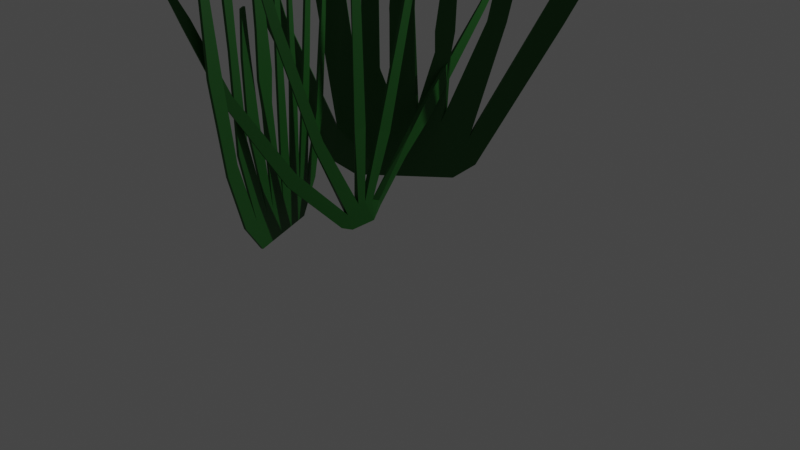 # Source: SeaWeed2.blend  (saved by Blender 2.83.19; exported with 4.5.12 LTS)
import bpy
from mathutils import Matrix  # noqa: F401  (used for matrix-valued properties, if any)

bpy.ops.wm.read_factory_settings(use_empty=True)
scene = bpy.context.scene
scene.name = 'Scene'

# ---- collections
col_collection = bpy.data.collections.new('Collection'); scene.collection.children.link(col_collection)

# ---- materials (node trees are filled in below, after node groups)
mat_seaweed = bpy.data.materials.new('Seaweed')
mat_seaweed.use_transparent_shadow = False

# ---- material node trees
mat_seaweed.use_nodes = True; mat_seaweed.node_tree.nodes.clear()
_N = mat_seaweed.node_tree.nodes; _L = mat_seaweed.node_tree.links
n0 = _N.new('ShaderNodeOutputMaterial'); n0.name = 'Material Output'; n0.location = (300, 300)
n1 = _N.new('ShaderNodeBsdfPrincipled'); n1.name = 'Principled BSDF'; n1.location = (10, 300)
n1.distribution = 'GGX'
n1.subsurface_method = 'BURLEY'
n1.inputs[0].default_value = (0.01093, 0.1149, 0.01196, 1.0)
n1.inputs[3].default_value = 1.45
n1.inputs[27].default_value = (0.0, 0.0, 0.0, 1.0)
n1.inputs[28].default_value = 1.0
_L.new(n1.outputs[0], n0.inputs[0])
n0.is_active_output = True

# ---- world
world_world = bpy.data.worlds.new('World'); scene.world = world_world
world_world.use_nodes = True; world_world.node_tree.nodes.clear()
_N = world_world.node_tree.nodes; _L = world_world.node_tree.links
n0 = _N.new('ShaderNodeOutputWorld'); n0.name = 'World Output'; n0.location = (300, 300)
n1 = _N.new('ShaderNodeBackground'); n1.name = 'Background'; n1.location = (10, 300)
n1.inputs[0].default_value = (0.05088, 0.05088, 0.05088, 1.0)
_L.new(n1.outputs[0], n0.inputs[0])
n0.is_active_output = True
world_world.color = (0.05088, 0.05088, 0.05088)
world_world.use_sun_shadow = False
world_world.sun_shadow_jitter_overblur = 0.0

# ---- cameras
cam_camera = bpy.data.cameras.new('Camera')
cam_camera.clip_end = 100.0
cam_camera.ortho_scale = 7.314

# ---- lights
light_light = bpy.data.lights.new('Light', 'POINT')
light_light.transmission_factor = 0.0
light_light.energy = 1000.0
light_light.shadow_soft_size = 0.1
light_light.shadow_maximum_resolution = 0.006
light_light.use_absolute_resolution = True

# ---- meshes
me_plane = bpy.data.meshes.new('Plane')
me_plane.from_pydata([(-0.02262, -0.1097, 1.857), (-0.02262, -0.07643, 1.858), (-0.01501, -0.07643, 1.858), (-0.01501, 1.738, 1.191), (-0.01501, 1.714, 1.207), (-0.02262, 1.714, 1.207), (-0.02262, -1.006, 1.511), (-0.02262, -0.9751, 1.52), (-0.01501, -0.9751, 1.52), (-0.01501, 0.7955, 1.628), (-0.01501, 0.7648, 1.635), (-0.02262, 0.7648, 1.635), (-0.02262, -1.543, 1.246), (-0.02262, -1.515, 1.258), (-0.01501, -1.515, 1.258), (-0.02784, -1.146, 0.7115), (-0.02784, -1.082, 0.7427), (-0.009892, -1.082, 0.7426), (-0.01097, -1.403, 1.053), (-0.02467, -0.1035, 1.578), (-0.01296, -0.05223, 1.58), (-0.01501, -0.1097, 1.857), (-0.02467, -0.05223, 1.58), (-0.03048, -0.6729, 0.2778), (-0.009892, -1.146, 0.7115), (-0.03048, -0.5981, 0.3251), (-0.007109, -0.5979, 0.3249), (0.02939, -0.119, -0.02791), (-0.03988, -0.1132, -0.0255), (0.02763, -0.2227, 0.001026), (-0.04164, -0.2169, 0.00344), (-0.007109, -0.6727, 0.2777), (-0.02784, -0.05886, 1.084), (-0.009892, 0.01968, 1.086), (-0.01296, -0.1035, 1.578), (-0.02784, 0.01968, 1.086), (-0.01059, 1.283, 0.8107), (-0.02262, 1.738, 1.191), (-0.01059, 1.231, 0.8449), (-0.02714, 1.231, 0.8449), (-0.007377, 0.6491, 0.4479), (-0.04956, 0.6103, 0.4217), (-0.008869, 0.6978, 0.3702), (-0.009492, 0.4977, 0.328), (-0.02714, 1.288, 0.8139), (-0.03988, 0.101, -0.02044), (-0.02395, 0.2018, 0.02597), (-0.0409, 0.5913, 0.2998), (0.009436, 0.1617, 0.06054), (-0.02872, 0.04077, 0.4316), (-0.008869, 0.05003, 0.4316), (-0.02872, -0.04617, 0.4311), (-0.009892, -0.05886, 1.084), (-0.02666, -0.8951, 1.295), (-0.02666, -0.8313, 1.312), (-0.01097, -0.8313, 1.312), (-0.01501, -1.006, 1.511), (-0.02784, -0.6794, 0.9941), (-0.009892, -0.6794, 0.9942), (-0.02784, -0.7525, 0.9747), (-0.01097, -0.8951, 1.295), (-0.009892, -0.7525, 0.9747), (-0.02872, -0.3483, 0.4312), (-0.008869, -0.3482, 0.4311), (-0.02872, -0.4274, 0.4068), (0.02939, -0.1595, 0.05304), (-0.008869, -0.4273, 0.4067), (-0.03988, -0.1538, 0.05545), (-0.03988, -0.05143, 0.09039), (0.02939, -0.0572, 0.08798), (-0.008869, -0.05542, 0.431), (-0.02262, 0.7964, 1.627), (-0.01031, 0.6171, 1.375), (-0.02732, 0.5296, 1.189), (-0.009892, 0.4822, 0.859), (-0.009892, 0.4071, 0.8748), (-0.02732, 0.595, 1.174), (-0.006041, 0.2889, 0.3702), (-0.03155, 0.1825, 0.3934), (-0.006041, 0.1826, 0.3934), (-0.03155, 0.2889, 0.3702), (0.02377, 0.08667, 0.07472), (0.02939, 0.008799, 0.08706), (-0.03988, 0.1232, 0.06472), (-0.03988, 0.01456, 0.08947), (-0.02666, -1.403, 1.053), (-0.02666, -1.344, 1.077), (-0.01097, -1.344, 1.077), (-0.01501, -1.543, 1.246), (0.02939, 0.09524, -0.02285)], [], [(45, 89, 27, 28), (22, 19, 0), (2, 22, 1), (25, 23, 15), (17, 24, 26), (67, 30, 23), (26, 31, 65), (35, 32, 19), (20, 35, 22), (38, 36, 3), (5, 37, 39), (39, 44, 41), (38, 42, 36), (43, 48, 42), (33, 70, 50), (35, 51, 32), (55, 61, 58), (54, 59, 53), (64, 66, 61), (58, 61, 63), (57, 64, 59), (67, 65, 66), (63, 66, 69), (13, 12, 88, 14), (11, 76, 73), (72, 74, 9), (75, 77, 74), (73, 80, 78), (78, 79, 75), (78, 82, 79), (78, 83, 84), (2, 20, 22), (1, 22, 0), (26, 24, 31), (16, 25, 15), (65, 31, 29), (25, 67, 23), (20, 33, 35), (22, 35, 19), (39, 37, 44), (4, 38, 3), (38, 40, 42), (44, 36, 42), (47, 41, 44), (40, 41, 43), (46, 45, 83), (35, 49, 51), (33, 52, 70), (54, 57, 59), (55, 60, 61), (63, 61, 66), (57, 62, 64), (59, 64, 61), (69, 66, 65), (64, 67, 66), (71, 9, 76), (11, 71, 76), (10, 72, 9), (72, 75, 74), (73, 76, 80), (73, 78, 75), (75, 79, 77), (78, 80, 83), (78, 84, 82), (10, 9, 71, 11), (4, 3, 37, 5), (0, 21, 2, 1), (6, 56, 8, 7), (27, 69, 65), (85, 15, 24, 18), (86, 16, 15, 85), (17, 16, 86, 87), (87, 18, 24, 17), (0, 19, 34, 21), (2, 21, 34, 20), (23, 31, 24, 15), (26, 25, 16, 17), (30, 28, 27, 29), (30, 29, 31, 23), (65, 67, 25, 26), (19, 32, 52, 34), (20, 34, 52, 33), (3, 36, 44, 37), (39, 38, 4, 5), (39, 41, 40, 38), (47, 44, 42), (33, 50, 49, 35), (27, 89, 82, 69), (51, 70, 52, 32), (53, 60, 56, 6), (7, 54, 53, 6), (8, 55, 54, 7), (8, 56, 60, 55), (55, 58, 57, 54), (53, 59, 61, 60), (63, 62, 57, 58), (29, 27, 65), (62, 68, 67, 64), (69, 68, 62, 63), (89, 81, 82), (68, 69, 70, 51), (84, 68, 51, 49), (50, 82, 84, 49), (70, 69, 82, 50), (11, 73, 72, 10), (74, 77, 80, 76), (76, 9, 74), (75, 72, 73), (77, 81, 83, 80), (79, 82, 81, 77), (45, 46, 89), (12, 85, 18, 88), (13, 86, 85, 12), (87, 86, 13, 14), (14, 88, 18, 87), (28, 30, 67), (83, 45, 28, 67, 68, 84), (89, 81, 48), (47, 46, 83), (41, 47, 83), (48, 46, 47, 42), (83, 48, 81), (43, 83, 41), (48, 83, 43), (40, 43, 42), (89, 48, 46)])
me_plane.materials.append(mat_seaweed)
me_plane.use_remesh_fix_poles = True
me_plane.use_remesh_preserve_attributes = False
me_plane.use_mirror_vertex_groups = False
me_plane.update()
me_plane_005 = bpy.data.meshes.new('Plane.005')
me_plane_005.from_pydata([(-0.1485, -0.5378, -1.337e-07), (-0.0005585, -0.3347, 1.449e-07), (-0.1485, 0.4753, -1.337e-07), (-0.0005585, 0.277, 1.449e-07), (-0.1485, 0.3513, -1.337e-07), (-0.1485, 0.2273, -1.337e-07), (-0.1485, 0.1033, -1.337e-07), (-0.1485, -0.02076, -1.337e-07), (-0.1485, -0.1682, -1.337e-07), (-0.1485, -0.2454, -1.337e-07), (-0.1485, -0.3928, -1.337e-07), (-0.0005585, -0.2761, 1.449e-07), (-0.0005585, -0.1971, 1.449e-07), (-0.0005585, -0.1181, 1.449e-07), (-0.0005585, -0.03907, 1.449e-07), (-0.0005585, 0.03994, 1.449e-07), (-0.0005585, 0.119, 1.449e-07), (-0.0005585, 0.198, 1.449e-07), (-0.4206, -0.7093, -1.131e-07), (-0.449, -0.5878, -1.11e-07), (-2.025, -0.9529, 7.995e-09), (-2.031, -0.8938, 8.449e-09), (-2.284, -0.9898, 2.754e-08), (-2.288, -0.9505, 2.784e-08), (-0.8614, -0.7025, -7.984e-08), (-0.847, -0.8443, -8.093e-08), (-1.179, -0.7773, -5.587e-08), (-1.17, -0.8676, -5.657e-08), (-1.779, -0.8313, -1.054e-08), (-1.769, -0.9342, -1.133e-08), (-1.565, -0.9016, -2.669e-08), (-1.574, -0.8194, -2.606e-08), (-0.5226, -0.4507, -1.054e-07), (-0.4796, -0.5612, -1.087e-07), (-1.352, -0.5362, -4.278e-08), (-1.347, -0.6434, -4.316e-08), (-1.817, -0.5888, -7.667e-09), (-1.812, -0.6437, -8.089e-09), (-2.036, -0.6027, 8.862e-09), (-2.033, -0.6388, 8.585e-09), (-1.483, -0.5724, -3.291e-08), (-1.489, -0.6335, -3.248e-08), (-0.9242, -0.5007, -7.509e-08), (-0.9157, -0.5847, -7.574e-08), (-0.5797, -0.285, -1.011e-07), (-0.5655, -0.4246, -1.022e-07), (-0.8774, -0.3439, -7.862e-08), (-0.8678, -0.4386, -7.935e-08), (-1.059, -0.3704, -6.489e-08), (-1.055, -0.414, -6.522e-08), (-0.6162, -0.1024, -9.835e-08), (-0.6045, -0.2165, -9.923e-08), (-0.7554, -0.08028, -8.784e-08), (-0.7377, -0.2545, -8.918e-08), (-0.9601, -0.1171, -7.238e-08), (-0.9468, -0.2479, -7.339e-08), (-1.773, -0.2069, -1.103e-08), (-1.763, -0.3001, -1.174e-08), (-2.164, -0.2822, 1.852e-08), (-2.159, -0.3287, 1.816e-08), (-2.281, -0.3064, 2.733e-08), (-2.277, -0.3403, 2.707e-08), (-0.4566, 0.6332, -1.104e-07), (-0.4566, 0.5331, -1.104e-07), (-0.8476, 0.7182, -8.088e-08), (-0.8476, 0.6495, -8.088e-08), (-1.28, 0.8125, -4.822e-08), (-1.28, 0.7685, -4.822e-08), (-1.381, 0.8227, -4.062e-08), (-1.381, 0.7939, -4.062e-08), (-0.7172, 0.4577, -9.072e-08), (-0.7172, 0.3688, -9.072e-08), (-1.369, 0.5672, -4.151e-08), (-1.369, 0.5081, -4.151e-08), (-1.452, 0.5978, -3.525e-08), (-1.452, 0.513, -3.525e-08), (-1.647, 0.6169, -2.049e-08), (-1.647, 0.5651, -2.049e-08), (-1.813, 0.6465, -7.966e-09), (-1.813, 0.5947, -7.966e-09), (-0.7232, 0.07515, -9.027e-08), (-0.7232, -0.0113, -9.027e-08), (-1.108, 0.07196, -6.12e-08), (-1.108, 0.003737, -6.12e-08), (-1.422, 0.07812, -3.749e-08), (-1.422, 0.03312, -3.749e-08), (-0.6284, 0.2533, -9.743e-08), (-0.6284, 0.1622, -9.743e-08), (-1.073, 0.2365, -6.388e-08), (-1.073, 0.1909, -6.388e-08), (-1.191, 0.2402, -5.493e-08), (-1.191, 0.1991, -5.493e-08), (-0.1485, -0.5378, 0.02188), (-0.0005585, -0.3347, 0.02188), (-0.1485, 0.4753, 0.02188), (-0.0005585, 0.277, 0.02188), (-0.1485, 0.3513, 0.02188), (-0.1485, 0.2273, 0.02188), (-0.1485, 0.1033, 0.02188), (-0.1485, -0.02076, 0.02188), (-0.1485, -0.1682, 0.02188), (-0.1485, -0.2454, 0.02188), (-0.1485, -0.3928, 0.02188), (-0.0005585, -0.2761, 0.02188), (-0.0005585, -0.1971, 0.02188), (-0.0005585, -0.1181, 0.02188), (-0.0005585, -0.03907, 0.02188), (-0.0005585, 0.03994, 0.02188), (-0.0005585, 0.119, 0.02188), (-0.0005585, 0.198, 0.02188), (-0.4206, -0.7093, 0.02188), (-0.449, -0.5878, 0.02188), (-2.025, -0.9529, 0.02188), (-2.031, -0.8938, 0.02188), (-2.284, -0.9898, 0.02188), (-2.288, -0.9505, 0.02188), (-0.8614, -0.7025, 0.02188), (-0.847, -0.8443, 0.02188), (-1.179, -0.7773, 0.02188), (-1.17, -0.8676, 0.02188), (-1.779, -0.8313, 0.02188), (-1.769, -0.9342, 0.02188), (-1.565, -0.9016, 0.02188), (-1.574, -0.8194, 0.02188), (-0.5226, -0.4507, 0.02188), (-0.4796, -0.5612, 0.02188), (-1.352, -0.5362, 0.02188), (-1.347, -0.6434, 0.02188), (-1.817, -0.5888, 0.02188), (-1.812, -0.6437, 0.02188), (-2.036, -0.6027, 0.02188), (-2.033, -0.6388, 0.02188), (-1.483, -0.5724, 0.02188), (-1.489, -0.6335, 0.02188), (-0.9242, -0.5007, 0.02188), (-0.9157, -0.5847, 0.02188), (-0.5797, -0.285, 0.02188), (-0.5655, -0.4246, 0.02188), (-0.8774, -0.3439, 0.02188), (-0.8678, -0.4386, 0.02188), (-1.059, -0.3704, 0.02188), (-1.055, -0.414, 0.02188), (-0.6162, -0.1024, 0.02188), (-0.6045, -0.2165, 0.02188), (-0.7554, -0.08028, 0.02188), (-0.7377, -0.2545, 0.02188), (-0.9601, -0.1171, 0.02188), (-0.9468, -0.2479, 0.02188), (-1.773, -0.2069, 0.02188), (-1.763, -0.3001, 0.02188), (-2.164, -0.2822, 0.02188), (-2.159, -0.3287, 0.02188), (-2.281, -0.3064, 0.02188), (-2.277, -0.3403, 0.02188), (-0.4566, 0.6332, 0.02188), (-0.4566, 0.5331, 0.02188), (-0.8476, 0.7182, 0.02188), (-0.8476, 0.6495, 0.02188), (-1.28, 0.8125, 0.02188), (-1.28, 0.7685, 0.02188), (-1.381, 0.8227, 0.02188), (-1.381, 0.7939, 0.02188), (-0.7172, 0.4577, 0.02188), (-0.7172, 0.3688, 0.02188), (-1.369, 0.5672, 0.02188), (-1.369, 0.5081, 0.02188), (-1.452, 0.5978, 0.02188), (-1.452, 0.513, 0.02188), (-1.647, 0.6169, 0.02188), (-1.647, 0.5651, 0.02188), (-1.813, 0.6465, 0.02188), (-1.813, 0.5947, 0.02188), (-0.7232, 0.07515, 0.02188), (-0.7232, -0.0113, 0.02188), (-1.108, 0.07196, 0.02188), (-1.108, 0.003737, 0.02188), (-1.422, 0.07812, 0.02188), (-1.422, 0.03312, 0.02188), (-0.6284, 0.2533, 0.02188), (-0.6284, 0.1622, 0.02188), (-1.073, 0.2365, 0.02188), (-1.073, 0.1909, 0.02188), (-1.191, 0.2402, 0.02188), (-1.191, 0.1991, 0.02188)], [], [(4, 2, 3, 17), (0, 10, 11, 1), (10, 9, 12, 11), (9, 8, 13, 12), (8, 7, 14, 13), (7, 6, 15, 14), (6, 5, 16, 15), (5, 4, 17, 16), (0, 18, 19, 10), (29, 20, 21, 28), (20, 22, 23, 21), (18, 25, 24, 19), (25, 27, 26, 24), (30, 29, 28, 31), (27, 30, 31, 26), (10, 33, 32, 9), (43, 35, 34, 42), (41, 37, 36, 40), (37, 39, 38, 36), (35, 41, 40, 34), (33, 43, 42, 32), (9, 45, 44, 8), (45, 47, 46, 44), (47, 49, 48, 46), (8, 51, 50, 7), (51, 53, 52, 50), (53, 55, 54, 52), (55, 57, 56, 54), (57, 59, 58, 56), (59, 61, 60, 58), (4, 63, 62, 2), (63, 65, 64, 62), (65, 67, 66, 64), (67, 69, 68, 66), (5, 71, 70, 4), (71, 73, 72, 70), (73, 75, 74, 72), (75, 77, 76, 74), (77, 79, 78, 76), (7, 81, 80, 6), (81, 83, 82, 80), (83, 85, 84, 82), (6, 87, 86, 5), (87, 89, 88, 86), (89, 91, 90, 88), (96, 109, 95, 94), (92, 93, 103, 102), (102, 103, 104, 101), (101, 104, 105, 100), (100, 105, 106, 99), (99, 106, 107, 98), (98, 107, 108, 97), (97, 108, 109, 96), (92, 102, 111, 110), (121, 120, 113, 112), (112, 113, 115, 114), (110, 111, 116, 117), (117, 116, 118, 119), (122, 123, 120, 121), (119, 118, 123, 122), (102, 101, 124, 125), (135, 134, 126, 127), (133, 132, 128, 129), (129, 128, 130, 131), (127, 126, 132, 133), (125, 124, 134, 135), (101, 100, 136, 137), (137, 136, 138, 139), (139, 138, 140, 141), (100, 99, 142, 143), (143, 142, 144, 145), (145, 144, 146, 147), (147, 146, 148, 149), (149, 148, 150, 151), (151, 150, 152, 153), (96, 94, 154, 155), (155, 154, 156, 157), (157, 156, 158, 159), (159, 158, 160, 161), (97, 96, 162, 163), (163, 162, 164, 165), (165, 164, 166, 167), (167, 166, 168, 169), (169, 168, 170, 171), (99, 98, 172, 173), (173, 172, 174, 175), (175, 174, 176, 177), (98, 97, 178, 179), (179, 178, 180, 181), (181, 180, 182, 183), (46, 48, 140, 138), (84, 85, 177, 176), (64, 66, 158, 156), (49, 47, 139, 141), (82, 84, 176, 174), (67, 65, 157, 159), (9, 32, 124, 101), (85, 83, 175, 177), (68, 69, 161, 160), (7, 50, 142, 99), (33, 10, 102, 125), (66, 68, 160, 158), (51, 8, 100, 143), (5, 86, 178, 97), (69, 67, 159, 161), (42, 34, 126, 134), (87, 6, 98, 179), (50, 52, 144, 142), (43, 33, 125, 135), (4, 70, 162, 96), (53, 51, 143, 145), (10, 19, 111, 102), (86, 88, 180, 178), (71, 5, 97, 163), (40, 36, 128, 132), (18, 0, 92, 110), (89, 87, 179, 181), (0, 1, 93, 92), (52, 54, 146, 144), (41, 35, 127, 133), (90, 91, 183, 182), (17, 3, 95, 109), (70, 72, 164, 162), (55, 53, 145, 147), (38, 39, 131, 130), (28, 21, 113, 120), (88, 90, 182, 180), (3, 2, 94, 95), (73, 71, 163, 165), (36, 38, 130, 128), (25, 18, 110, 117), (91, 89, 181, 183), (54, 56, 148, 146), (39, 37, 129, 131), (23, 22, 114, 115), (72, 74, 166, 164), (57, 55, 147, 149), (34, 40, 132, 126), (21, 23, 115, 113), (75, 73, 165, 167), (37, 41, 133, 129), (22, 20, 112, 114), (56, 58, 150, 148), (19, 24, 116, 111), (74, 76, 168, 166), (59, 57, 149, 151), (32, 42, 134, 124), (27, 25, 117, 119), (77, 75, 167, 169), (60, 61, 153, 152), (35, 43, 135, 127), (78, 79, 171, 170), (58, 60, 152, 150), (24, 26, 118, 116), (1, 11, 103, 93), (76, 78, 170, 168), (61, 59, 151, 153), (30, 27, 119, 122), (11, 12, 104, 103), (79, 77, 169, 171), (8, 44, 136, 100), (12, 13, 105, 104), (2, 62, 154, 94), (45, 9, 101, 137), (31, 28, 120, 123), (13, 14, 106, 105), (6, 80, 172, 98), (63, 4, 96, 155), (20, 29, 121, 112), (14, 15, 107, 106), (81, 7, 99, 173), (44, 46, 138, 136), (15, 16, 108, 107), (62, 64, 156, 154), (47, 45, 137, 139), (29, 30, 122, 121), (16, 17, 109, 108), (80, 82, 174, 172), (65, 63, 155, 157), (48, 49, 141, 140), (26, 31, 123, 118), (83, 81, 173, 175)])
_uv = me_plane_005.uv_layers.new(name='UVMap')
_uv.uv.foreach_set('vector', [0.0, 0.875, 0.0, 1.0, 1.0, 1.0, 1.0, 0.875, 0.0, 0.0, 0.0, 0.125, 1.0, 0.125, 1.0, 0.0, 0.0, 0.125, 0.0, 0.25, 1.0, 0.25, 1.0, 0.125, 0.0, 0.25, 0.0, 0.375, 1.0, 0.375, 1.0, 0.25, 0.0, 0.375, 0.0, 0.5, 1.0, 0.5, 1.0, 0.375, 0.0, 0.5, 0.0, 0.625, 1.0, 0.625, 1.0, 0.5, 0.0, 0.625, 0.0, 0.75, 1.0, 0.75, 1.0, 0.625, 0.0, 0.75, 0.0, 0.875, 1.0, 0.875, 1.0, 0.75, 0.0, 0.0, 0.0, 0.0, 0.0, 0.125, 0.0, 0.125, 0.0, 0.0, 0.0, 0.0, 0.0, 0.125, 0.0, 0.125, 0.0, 0.0, 0.0, 0.0, 0.0, 0.125, 0.0, 0.125, 0.0, 0.0, 0.0, 0.0, 0.0, 0.125, 0.0, 0.125, 0.0, 0.0, 0.0, 0.0, 0.0, 0.125, 0.0, 0.125, 0.0, 0.0, 0.0, 0.0, 0.0, 0.125, 0.0, 0.125, 0.0, 0.0, 0.0, 0.0, 0.0, 0.125, 0.0, 0.125, 0.0, 0.125, 0.0, 0.125, 0.0, 0.25, 0.0, 0.25, 0.0, 0.125, 0.0, 0.125, 0.0, 0.25, 0.0, 0.25, 0.0, 0.125, 0.0, 0.125, 0.0, 0.25, 0.0, 0.25, 0.0, 0.125, 0.0, 0.125, 0.0, 0.25, 0.0, 0.25, 0.0, 0.125, 0.0, 0.125, 0.0, 0.25, 0.0, 0.25, 0.0, 0.125, 0.0, 0.125, 0.0, 0.25, 0.0, 0.25, 0.0, 0.25, 0.0, 0.25, 0.0, 0.375, 0.0, 0.375, 0.0, 0.25, 0.0, 0.25, 0.0, 0.375, 0.0, 0.375, 0.0, 0.25, 0.0, 0.25, 0.0, 0.375, 0.0, 0.375, 0.0, 0.375, 0.0, 0.375, 0.0, 0.5, 0.0, 0.5, 0.0, 0.375, 0.0, 0.375, 0.0, 0.5, 0.0, 0.5, 0.0, 0.375, 0.0, 0.375, 0.0, 0.5, 0.0, 0.5, 0.0, 0.375, 0.0, 0.375, 0.0, 0.5, 0.0, 0.5, 0.0, 0.375, 0.0, 0.375, 0.0, 0.5, 0.0, 0.5, 0.0, 0.375, 0.0, 0.375, 0.0, 0.5, 0.0, 0.5, 0.0, 0.875, 0.0, 0.875, 0.0, 1.0, 0.0, 1.0, 0.0, 0.875, 0.0, 0.875, 0.0, 1.0, 0.0, 1.0, 0.0, 0.875, 0.0, 0.875, 0.0, 1.0, 0.0, 1.0, 0.0, 0.875, 0.0, 0.875, 0.0, 1.0, 0.0, 1.0, 0.0, 0.75, 0.0, 0.75, 0.0, 0.875, 0.0, 0.875, 0.0, 0.75, 0.0, 0.75, 0.0, 0.875, 0.0, 0.875, 0.0, 0.75, 0.0, 0.75, 0.0, 0.875, 0.0, 0.875, 0.0, 0.75, 0.0, 0.75, 0.0, 0.875, 0.0, 0.875, 0.0, 0.75, 0.0, 0.75, 0.0, 0.875, 0.0, 0.875, 0.0, 0.5, 0.0, 0.5, 0.0, 0.625, 0.0, 0.625, 0.0, 0.5, 0.0, 0.5, 0.0, 0.625, 0.0, 0.625, 0.0, 0.5, 0.0, 0.5, 0.0, 0.625, 0.0, 0.625, 0.0, 0.625, 0.0, 0.625, 0.0, 0.75, 0.0, 0.75, 0.0, 0.625, 0.0, 0.625, 0.0, 0.75, 0.0, 0.75, 0.0, 0.625, 0.0, 0.625, 0.0, 0.75, 0.0, 0.75, 0.0, 0.875, 1.0, 0.875, 1.0, 1.0, 0.0, 1.0, 0.0, 0.0, 1.0, 0.0, 1.0, 0.125, 0.0, 0.125, 0.0, 0.125, 1.0, 0.125, 1.0, 0.25, 0.0, 0.25, 0.0, 0.25, 1.0, 0.25, 1.0, 0.375, 0.0, 0.375, 0.0, 0.375, 1.0, 0.375, 1.0, 0.5, 0.0, 0.5, 0.0, 0.5, 1.0, 0.5, 1.0, 0.625, 0.0, 0.625, 0.0, 0.625, 1.0, 0.625, 1.0, 0.75, 0.0, 0.75, 0.0, 0.75, 1.0, 0.75, 1.0, 0.875, 0.0, 0.875, 0.0, 0.0, 0.0, 0.125, 0.0, 0.125, 0.0, 0.0, 0.0, 0.0, 0.0, 0.125, 0.0, 0.125, 0.0, 0.0, 0.0, 0.0, 0.0, 0.125, 0.0, 0.125, 0.0, 0.0, 0.0, 0.0, 0.0, 0.125, 0.0, 0.125, 0.0, 0.0, 0.0, 0.0, 0.0, 0.125, 0.0, 0.125, 0.0, 0.0, 0.0, 0.0, 0.0, 0.125, 0.0, 0.125, 0.0, 0.0, 0.0, 0.0, 0.0, 0.125, 0.0, 0.125, 0.0, 0.0, 0.0, 0.125, 0.0, 0.25, 0.0, 0.25, 0.0, 0.125, 0.0, 0.125, 0.0, 0.25, 0.0, 0.25, 0.0, 0.125, 0.0, 0.125, 0.0, 0.25, 0.0, 0.25, 0.0, 0.125, 0.0, 0.125, 0.0, 0.25, 0.0, 0.25, 0.0, 0.125, 0.0, 0.125, 0.0, 0.25, 0.0, 0.25, 0.0, 0.125, 0.0, 0.125, 0.0, 0.25, 0.0, 0.25, 0.0, 0.125, 0.0, 0.25, 0.0, 0.375, 0.0, 0.375, 0.0, 0.25, 0.0, 0.25, 0.0, 0.375, 0.0, 0.375, 0.0, 0.25, 0.0, 0.25, 0.0, 0.375, 0.0, 0.375, 0.0, 0.25, 0.0, 0.375, 0.0, 0.5, 0.0, 0.5, 0.0, 0.375, 0.0, 0.375, 0.0, 0.5, 0.0, 0.5, 0.0, 0.375, 0.0, 0.375, 0.0, 0.5, 0.0, 0.5, 0.0, 0.375, 0.0, 0.375, 0.0, 0.5, 0.0, 0.5, 0.0, 0.375, 0.0, 0.375, 0.0, 0.5, 0.0, 0.5, 0.0, 0.375, 0.0, 0.375, 0.0, 0.5, 0.0, 0.5, 0.0, 0.375, 0.0, 0.875, 0.0, 1.0, 0.0, 1.0, 0.0, 0.875, 0.0, 0.875, 0.0, 1.0, 0.0, 1.0, 0.0, 0.875, 0.0, 0.875, 0.0, 1.0, 0.0, 1.0, 0.0, 0.875, 0.0, 0.875, 0.0, 1.0, 0.0, 1.0, 0.0, 0.875, 0.0, 0.75, 0.0, 0.875, 0.0, 0.875, 0.0, 0.75, 0.0, 0.75, 0.0, 0.875, 0.0, 0.875, 0.0, 0.75, 0.0, 0.75, 0.0, 0.875, 0.0, 0.875, 0.0, 0.75, 0.0, 0.75, 0.0, 0.875, 0.0, 0.875, 0.0, 0.75, 0.0, 0.75, 0.0, 0.875, 0.0, 0.875, 0.0, 0.75, 0.0, 0.5, 0.0, 0.625, 0.0, 0.625, 0.0, 0.5, 0.0, 0.5, 0.0, 0.625, 0.0, 0.625, 0.0, 0.5, 0.0, 0.5, 0.0, 0.625, 0.0, 0.625, 0.0, 0.5, 0.0, 0.625, 0.0, 0.75, 0.0, 0.75, 0.0, 0.625, 0.0, 0.625, 0.0, 0.75, 0.0, 0.75, 0.0, 0.625, 0.0, 0.625, 0.0, 0.75, 0.0, 0.75, 0.0, 0.625, 0.0, 0.375, 0.0, 0.375, 0.0, 0.375, 0.0, 0.375, 0.0, 0.625, 0.0, 0.5, 0.0, 0.5, 0.0, 0.625, 0.0, 1.0, 0.0, 1.0, 0.0, 1.0, 0.0, 1.0, 0.0, 0.25, 0.0, 0.25, 0.0, 0.25, 0.0, 0.25, 0.0, 0.625, 0.0, 0.625, 0.0, 0.625, 0.0, 0.625, 0.0, 0.875, 0.0, 0.875, 0.0, 0.875, 0.0, 0.875, 0.0, 0.25, 0.0, 0.25, 0.0, 0.25, 0.0, 0.25, 0.0, 0.5, 0.0, 0.5, 0.0, 0.5, 0.0, 0.5, 0.0, 1.0, 0.0, 0.875, 0.0, 0.875, 0.0, 1.0, 0.0, 0.5, 0.0, 0.5, 0.0, 0.5, 0.0, 0.5, 0.0, 0.125, 0.0, 0.125, 0.0, 0.125, 0.0, 0.125, 0.0, 1.0, 0.0, 1.0, 0.0, 1.0, 0.0, 1.0, 0.0, 0.375, 0.0, 0.375, 0.0, 0.375, 0.0, 0.375, 0.0, 0.75, 0.0, 0.75, 0.0, 0.75, 0.0, 0.75, 0.0, 0.875, 0.0, 0.875, 0.0, 0.875, 0.0, 0.875, 0.0, 0.25, 0.0, 0.25, 0.0, 0.25, 0.0, 0.25, 0.0, 0.625, 0.0, 0.625, 0.0, 0.625, 0.0, 0.625, 0.0, 0.5, 0.0, 0.5, 0.0, 0.5, 0.0, 0.5, 0.0, 0.125, 0.0, 0.125, 0.0, 0.125, 0.0, 0.125, 0.0, 0.875, 0.0, 0.875, 0.0, 0.875, 0.0, 0.875, 0.0, 0.375, 0.0, 0.375, 0.0, 0.375, 0.0, 0.375, 0.0, 0.125, 0.0, 0.125, 0.0, 0.125, 0.0, 0.125, 0.0, 0.75, 0.0, 0.75, 0.0, 0.75, 0.0, 0.75, 0.0, 0.75, 0.0, 0.75, 0.0, 0.75, 0.0, 0.75, 0.0, 0.25, 0.0, 0.25, 0.0, 0.25, 0.0, 0.25, 0.0, 0.0, 0.0, 0.0, 0.0, 0.0, 0.0, 0.0, 0.0, 0.625, 0.0, 0.625, 0.0, 0.625, 0.0, 0.625, 0.0, 0.0, 1.0, 0.0, 1.0, 0.0, 0.0, 0.0, 0.0, 0.5, 0.0, 0.5, 0.0, 0.5, 0.0, 0.5, 0.0, 0.125, 0.0, 0.125, 0.0, 0.125, 0.0, 0.125, 0.0, 0.75, 0.0, 0.625, 0.0, 0.625, 0.0, 0.75, 1.0, 0.875, 1.0, 1.0, 1.0, 1.0, 1.0, 0.875, 0.0, 0.875, 0.0, 0.875, 0.0, 0.875, 0.0, 0.875, 0.0, 0.375, 0.0, 0.375, 0.0, 0.375, 0.0, 0.375, 0.0, 0.25, 0.0, 0.125, 0.0, 0.125, 0.0, 0.25, 0.0, 0.125, 0.0, 0.125, 0.0, 0.125, 0.0, 0.125, 0.0, 0.75, 0.0, 0.75, 0.0, 0.75, 0.0, 0.75, 1.0, 1.0, 0.0, 1.0, 0.0, 1.0, 1.0, 1.0, 0.0, 0.75, 0.0, 0.75, 0.0, 0.75, 0.0, 0.75, 0.0, 0.25, 0.0, 0.25, 0.0, 0.25, 0.0, 0.25, 0.0, 0.0, 0.0, 0.0, 0.0, 0.0, 0.0, 0.0, 0.0, 0.625, 0.0, 0.625, 0.0, 0.625, 0.0, 0.625, 0.0, 0.5, 0.0, 0.5, 0.0, 0.5, 0.0, 0.5, 0.0, 0.125, 0.0, 0.125, 0.0, 0.125, 0.0, 0.125, 0.0, 0.125, 0.0, 0.0, 0.0, 0.0, 0.0, 0.125, 0.0, 0.875, 0.0, 0.875, 0.0, 0.875, 0.0, 0.875, 0.0, 0.375, 0.0, 0.375, 0.0, 0.375, 0.0, 0.375, 0.0, 0.25, 0.0, 0.25, 0.0, 0.25, 0.0, 0.25, 0.0, 0.125, 0.0, 0.125, 0.0, 0.125, 0.0, 0.125, 0.0, 0.75, 0.0, 0.75, 0.0, 0.75, 0.0, 0.75, 0.0, 0.125, 0.0, 0.125, 0.0, 0.125, 0.0, 0.125, 0.0, 0.0, 0.0, 0.0, 0.0, 0.0, 0.0, 0.0, 0.0, 0.5, 0.0, 0.5, 0.0, 0.5, 0.0, 0.5, 0.0, 0.125, 0.0, 0.125, 0.0, 0.125, 0.0, 0.125, 0.0, 0.875, 0.0, 0.875, 0.0, 0.875, 0.0, 0.875, 0.0, 0.375, 0.0, 0.375, 0.0, 0.375, 0.0, 0.375, 0.0, 0.25, 0.0, 0.25, 0.0, 0.25, 0.0, 0.25, 0.0, 0.0, 0.0, 0.0, 0.0, 0.0, 0.0, 0.0, 0.0, 0.75, 0.0, 0.75, 0.0, 0.75, 0.0, 0.75, 0.0, 0.5, 0.0, 0.375, 0.0, 0.375, 0.0, 0.5, 0.0, 0.125, 0.0, 0.125, 0.0, 0.125, 0.0, 0.125, 0.0, 0.875, 0.0, 0.75, 0.0, 0.75, 0.0, 0.875, 0.0, 0.5, 0.0, 0.5, 0.0, 0.5, 0.0, 0.5, 0.0, 0.125, 0.0, 0.125, 0.0, 0.125, 0.0, 0.125, 1.0, 0.0, 1.0, 0.125, 1.0, 0.125, 1.0, 0.0, 0.0, 0.875, 0.0, 0.875, 0.0, 0.875, 0.0, 0.875, 0.0, 0.375, 0.0, 0.375, 0.0, 0.375, 0.0, 0.375, 0.0, 0.0, 0.0, 0.0, 0.0, 0.0, 0.0, 0.0, 1.0, 0.125, 1.0, 0.25, 1.0, 0.25, 1.0, 0.125, 0.0, 0.75, 0.0, 0.75, 0.0, 0.75, 0.0, 0.75, 0.0, 0.375, 0.0, 0.375, 0.0, 0.375, 0.0, 0.375, 1.0, 0.25, 1.0, 0.375, 1.0, 0.375, 1.0, 0.25, 0.0, 1.0, 0.0, 1.0, 0.0, 1.0, 0.0, 1.0, 0.0, 0.25, 0.0, 0.25, 0.0, 0.25, 0.0, 0.25, 0.0, 0.125, 0.0, 0.125, 0.0, 0.125, 0.0, 0.125, 1.0, 0.375, 1.0, 0.5, 1.0, 0.5, 1.0, 0.375, 0.0, 0.625, 0.0, 0.625, 0.0, 0.625, 0.0, 0.625, 0.0, 0.875, 0.0, 0.875, 0.0, 0.875, 0.0, 0.875, 0.0, 0.0, 0.0, 0.0, 0.0, 0.0, 0.0, 0.0, 1.0, 0.5, 1.0, 0.625, 1.0, 0.625, 1.0, 0.5, 0.0, 0.5, 0.0, 0.5, 0.0, 0.5, 0.0, 0.5, 0.0, 0.375, 0.0, 0.375, 0.0, 0.375, 0.0, 0.375, 1.0, 0.625, 1.0, 0.75, 1.0, 0.75, 1.0, 0.625, 0.0, 1.0, 0.0, 1.0, 0.0, 1.0, 0.0, 1.0, 0.0, 0.25, 0.0, 0.25, 0.0, 0.25, 0.0, 0.25, 0.0, 0.0, 0.0, 0.0, 0.0, 0.0, 0.0, 0.0, 1.0, 0.75, 1.0, 0.875, 1.0, 0.875, 1.0, 0.75, 0.0, 0.625, 0.0, 0.625, 0.0, 0.625, 0.0, 0.625, 0.0, 0.875, 0.0, 0.875, 0.0, 0.875, 0.0, 0.875, 0.0, 0.375, 0.0, 0.25, 0.0, 0.25, 0.0, 0.375, 0.0, 0.125, 0.0, 0.125, 0.0, 0.125, 0.0, 0.125, 0.0, 0.5, 0.0, 0.5, 0.0, 0.5, 0.0, 0.5])
me_plane_005.materials.append(mat_seaweed)
me_plane_005.use_remesh_fix_poles = True
me_plane_005.use_remesh_preserve_attributes = False
me_plane_005.use_mirror_vertex_groups = False
me_plane_005.update()
me_plane_006 = bpy.data.meshes.new('Plane.006')
me_plane_006.from_pydata([(-0.07338, -0.6798, -5.506e-08), (-0.001805, -0.4547, 6.074e-08), (-0.07338, 0.6448, -5.506e-08), (-0.001805, 0.443, 6.074e-08), (-0.2227, 0.5794, -4.378e-08), (-0.2945, 0.372, -3.836e-08), (-0.3504, 0.1196, -3.415e-08), (-0.3504, -0.1408, -3.415e-08), (-0.2945, -0.4091, -3.836e-08), (-0.2227, -0.6006, -4.378e-08), (-0.001805, -0.3265, 6.074e-08), (-0.001805, -0.1982, 6.074e-08), (-0.001805, -0.07001, 6.074e-08), (-0.001805, 0.05824, 6.074e-08), (-0.001805, 0.1865, 6.074e-08), (-0.001805, 0.3147, 6.074e-08), (-0.7224, -1.22, -2.096e-08), (-0.7765, -1.051, -1.687e-08), (-0.9184, -0.5279, -6.16e-09), (-0.9184, -0.7938, -6.16e-09), (-0.819, 0.08031, -1.366e-08), (-0.819, -0.1399, -1.366e-08), (-0.5407, -0.2258, -3.467e-08), (-0.5407, -0.3853, -3.467e-08), (-1.157, -0.2873, 1.185e-08), (-1.157, -0.3636, 1.185e-08), (-1.346, -0.3263, 2.611e-08), (-1.346, -0.3644, 2.611e-08), (-0.7196, 0.4329, -2.117e-08), (-0.7196, 0.2578, -2.117e-08), (-1.296, 0.4708, 2.235e-08), (-1.296, 0.3988, 2.235e-08), (-1.485, 0.4907, 3.661e-08), (-1.485, 0.4186, 3.661e-08), (-0.7648, 1.36, -1.776e-08), (-0.8891, 1.243, -8.373e-09), (-1.743, 1.952, 5.611e-08), (-1.803, 1.849, 6.064e-08), (-2.226, 2.164, 9.257e-08), (-2.254, 2.115, 9.471e-08), (-2.377, 2.24, 1.04e-07), (-2.402, 2.198, 1.058e-07), (-0.7693, 0.8752, -1.742e-08), (-0.7693, 0.7049, -1.742e-08), (-1.485, 1.116, 3.661e-08), (-1.485, 1.001, 3.661e-08), (-1.942, 1.181, 7.113e-08), (-1.942, 1.115, 7.113e-08), (-1.763, 0.1234, 5.762e-08), (-1.763, -0.02399, 5.762e-08), (-2.618, 0.09551, 1.222e-07), (-2.618, 0.00388, 1.222e-07), (-2.817, 0.1206, 1.372e-07), (-2.817, 0.0384, 1.372e-07), (-1.892, -0.6595, 6.738e-08), (-1.892, -0.7815, 6.738e-08), (-2.27, -0.6731, 9.589e-08), (-2.27, -0.748, 9.589e-08), (-2.479, -0.6873, 1.117e-07), (-2.479, -0.7537, 1.117e-07), (-1.78, -1.679, 5.89e-08), (-1.905, -1.526, 6.835e-08), (-2.107, -1.783, 8.357e-08), (-2.135, -1.7, 8.57e-08), (-2.449, -1.899, 1.094e-07), (-2.469, -1.843, 1.109e-07), (-1.171, -1.241, 1.294e-08), (-1.221, -1.517, 1.668e-08), (-1.405, -0.5446, 3.061e-08), (-1.405, -0.8368, 3.061e-08), (-0.9899, -0.2309, -7.629e-10), (-0.9899, -0.381, -7.629e-10), (-1.884, 0.1299, 6.671e-08), (-1.884, -0.05035, 6.671e-08), (-1.378, 1.107, 2.851e-08), (-1.378, 0.9291, 2.851e-08), (-0.6214, 0.4033, -2.859e-08), (-0.6214, 0.2603, -2.859e-08), (-0.9281, 1.52, -5.426e-09), (-0.9649, 1.3, -2.647e-09), (-1.533, -1.358, 4.023e-08), (-1.449, -1.566, 3.39e-08), (-0.07338, -0.6798, 0.02008), (-0.001805, -0.4547, 0.02008), (-0.07338, 0.6448, 0.02008), (-0.001805, 0.443, 0.02008), (-0.2154, 0.5845, 0.02521), (-0.283, 0.3217, 0.02816), (-0.3222, 0.09107, 0.009183), (-0.3773, -0.1054, 0.01526), (-0.3249, -0.3854, -0.000993), (-0.2527, -0.616, 0.05225), (-0.001805, -0.3265, 0.02008), (-0.001805, -0.1982, 0.02008), (-0.001805, -0.07001, 0.02008), (-0.001805, 0.05824, 0.02008), (-0.001805, 0.1865, 0.02008), (-0.001805, 0.3147, 0.02008), (-0.7224, -1.22, 0.02008), (-0.7765, -1.051, 0.02008), (-0.9184, -0.5279, 0.02008), (-0.9184, -0.7938, 0.02008), (-0.819, 0.08031, 0.02008), (-0.819, -0.1399, 0.02008), (-0.5407, -0.2258, 0.02008), (-0.5407, -0.3853, 0.02008), (-1.157, -0.2873, 0.02008), (-1.157, -0.3636, 0.02008), (-1.346, -0.3263, 0.02008), (-1.346, -0.3644, 0.02008), (-0.7196, 0.4329, 0.02008), (-0.7196, 0.2578, 0.02008), (-1.296, 0.4708, 0.02008), (-1.296, 0.3988, 0.02008), (-1.485, 0.4907, 0.02008), (-1.485, 0.4186, 0.02008), (-0.7648, 1.36, 0.02008), (-0.8891, 1.243, 0.02008), (-1.743, 1.952, 0.02008), (-1.803, 1.849, 0.02008), (-2.226, 2.164, 0.02008), (-2.254, 2.115, 0.02008), (-2.377, 2.24, 0.02008), (-2.402, 2.198, 0.02008), (-0.7693, 0.8752, 0.02008), (-0.7693, 0.7049, 0.02008), (-1.485, 1.116, 0.02008), (-1.485, 1.001, 0.02008), (-1.942, 1.181, 0.02008), (-1.942, 1.115, 0.02008), (-1.763, 0.1234, 0.02008), (-1.763, -0.02399, 0.02008), (-2.618, 0.09551, 0.02008), (-2.618, 0.00388, 0.02008), (-2.817, 0.1206, 0.02008), (-2.817, 0.0384, 0.02008), (-1.892, -0.6595, 0.02008), (-1.892, -0.7815, 0.02008), (-2.27, -0.6731, 0.02008), (-2.27, -0.748, 0.02008), (-2.479, -0.6873, 0.02008), (-2.479, -0.7537, 0.02008), (-1.78, -1.679, 0.02008), (-1.905, -1.526, 0.02008), (-2.107, -1.783, 0.02008), (-2.135, -1.7, 0.02008), (-2.449, -1.899, 0.02008), (-2.469, -1.843, 0.02008), (-1.171, -1.241, 0.02008), (-1.221, -1.517, 0.02008), (-1.405, -0.5446, 0.02008), (-1.405, -0.8368, 0.02008), (-0.9899, -0.2309, 0.02008), (-0.9899, -0.381, 0.02008), (-1.884, 0.1299, 0.02008), (-1.884, -0.05035, 0.02008), (-1.378, 1.107, 0.02008), (-1.378, 0.9291, 0.02008), (-0.6214, 0.4033, 0.02008), (-0.6214, 0.2603, 0.02008), (-0.9281, 1.52, 0.02008), (-0.9649, 1.3, 0.02008), (-1.533, -1.358, 0.02008), (-1.449, -1.566, 0.02008)], [], [(4, 2, 3, 15), (0, 9, 10, 1), (9, 8, 11, 10), (8, 7, 12, 11), (7, 6, 13, 12), (6, 5, 14, 13), (5, 4, 15, 14), (0, 16, 17, 9), (9, 19, 18, 8), (7, 21, 20, 6), (8, 23, 22, 7), (71, 25, 24, 70), (25, 27, 26, 24), (77, 29, 28, 76), (29, 31, 30, 28), (31, 33, 32, 30), (4, 35, 34, 2), (79, 37, 36, 78), (37, 39, 38, 36), (39, 41, 40, 38), (5, 43, 42, 4), (75, 45, 44, 74), (45, 47, 46, 44), (21, 49, 48, 20), (73, 51, 50, 72), (51, 53, 52, 50), (69, 55, 54, 68), (55, 57, 56, 54), (57, 59, 58, 56), (81, 60, 61, 80), (60, 62, 63, 61), (62, 64, 65, 63), (16, 67, 66, 17), (19, 69, 68, 18), (23, 71, 70, 22), (49, 73, 72, 48), (43, 75, 74, 42), (6, 77, 76, 5), (35, 79, 78, 34), (67, 81, 80, 66), (86, 97, 85, 84), (82, 83, 92, 91), (91, 92, 93, 90), (90, 93, 94, 89), (89, 94, 95, 88), (88, 95, 96, 87), (87, 96, 97, 86), (82, 91, 99, 98), (91, 90, 100, 101), (89, 88, 102, 103), (90, 89, 104, 105), (153, 152, 106, 107), (107, 106, 108, 109), (159, 158, 110, 111), (111, 110, 112, 113), (113, 112, 114, 115), (86, 84, 116, 117), (161, 160, 118, 119), (119, 118, 120, 121), (121, 120, 122, 123), (87, 86, 124, 125), (157, 156, 126, 127), (127, 126, 128, 129), (103, 102, 130, 131), (155, 154, 132, 133), (133, 132, 134, 135), (151, 150, 136, 137), (137, 136, 138, 139), (139, 138, 140, 141), (163, 162, 143, 142), (142, 143, 145, 144), (144, 145, 147, 146), (98, 99, 148, 149), (101, 100, 150, 151), (105, 104, 152, 153), (131, 130, 154, 155), (125, 124, 156, 157), (88, 87, 158, 159), (117, 116, 160, 161), (149, 148, 162, 163), (17, 66, 148, 99), (20, 48, 130, 102), (31, 29, 111, 113), (81, 67, 149, 163), (49, 21, 103, 131), (32, 33, 115, 114), (30, 32, 114, 112), (18, 68, 150, 100), (72, 50, 132, 154), (33, 31, 113, 115), (55, 69, 151, 137), (73, 49, 131, 155), (9, 17, 99, 91), (52, 53, 135, 134), (2, 34, 116, 84), (16, 0, 82, 98), (22, 70, 152, 104), (50, 52, 134, 132), (35, 4, 86, 117), (25, 71, 153, 107), (53, 51, 133, 135), (8, 18, 100, 90), (78, 36, 118, 160), (19, 9, 91, 101), (0, 1, 83, 82), (48, 72, 154, 130), (68, 54, 136, 150), (79, 35, 117, 161), (15, 3, 85, 97), (51, 73, 155, 133), (69, 19, 101, 151), (6, 20, 102, 88), (3, 2, 84, 85), (36, 38, 120, 118), (21, 7, 89, 103), (42, 74, 156, 124), (54, 56, 138, 136), (39, 37, 119, 121), (45, 75, 157, 127), (57, 55, 137, 139), (40, 41, 123, 122), (7, 22, 104, 89), (58, 59, 141, 140), (38, 40, 122, 120), (23, 8, 90, 105), (5, 76, 158, 87), (56, 58, 140, 138), (41, 39, 121, 123), (29, 77, 159, 111), (59, 57, 139, 141), (70, 24, 106, 152), (4, 42, 124, 86), (71, 23, 105, 153), (1, 10, 92, 83), (34, 78, 160, 116), (80, 61, 143, 162), (43, 5, 87, 125), (26, 27, 109, 108), (10, 11, 93, 92), (37, 79, 161, 119), (67, 16, 98, 149), (24, 26, 108, 106), (11, 12, 94, 93), (74, 44, 126, 156), (27, 25, 107, 109), (12, 13, 95, 94), (66, 80, 162, 148), (61, 63, 145, 143), (75, 43, 125, 157), (13, 14, 96, 95), (60, 81, 163, 142), (62, 60, 142, 144), (46, 47, 129, 128), (76, 28, 110, 158), (14, 15, 97, 96), (65, 64, 146, 147), (44, 46, 128, 126), (77, 6, 88, 159), (63, 65, 147, 145), (47, 45, 127, 129), (64, 62, 144, 146), (28, 30, 112, 110)])
_uv = me_plane_006.uv_layers.new(name='UVMap')
_uv.uv.foreach_set('vector', [0.0, 0.8571, 0.0, 1.0, 1.0, 1.0, 1.0, 0.8571, 0.0, 0.0, 0.0, 0.1429, 1.0, 0.1429, 1.0, 0.0, 0.0, 0.1429, 0.0, 0.2857, 1.0, 0.2857, 1.0, 0.1429, 0.0, 0.2857, 0.0, 0.4286, 1.0, 0.4286, 1.0, 0.2857, 0.0, 0.4286, 0.0, 0.5714, 1.0, 0.5714, 1.0, 0.4286, 0.0, 0.5714, 0.0, 0.7143, 1.0, 0.7143, 1.0, 0.5714, 0.0, 0.7143, 0.0, 0.8571, 1.0, 0.8571, 1.0, 0.7143, 0.0, 0.0, 0.0, 0.0, 0.0, 0.1429, 0.0, 0.1429, 0.0, 0.1429, 0.0, 0.1429, 0.0, 0.2857, 0.0, 0.2857, 0.0, 0.4286, 0.0, 0.4286, 0.0, 0.5714, 0.0, 0.5714, 0.0, 0.2857, 0.0, 0.2857, 0.0, 0.4286, 0.0, 0.4286, 0.0, 0.2857, 0.0, 0.2857, 0.0, 0.4286, 0.0, 0.4286, 0.0, 0.2857, 0.0, 0.2857, 0.0, 0.4286, 0.0, 0.4286, 0.0, 0.5714, 0.0, 0.5714, 0.0, 0.7143, 0.0, 0.7143, 0.0, 0.5714, 0.0, 0.5714, 0.0, 0.7143, 0.0, 0.7143, 0.0, 0.5714, 0.0, 0.5714, 0.0, 0.7143, 0.0, 0.7143, 0.0, 0.8571, 0.0, 0.8571, 0.0, 1.0, 0.0, 1.0, 0.0, 0.8571, 0.0, 0.8571, 0.0, 1.0, 0.0, 1.0, 0.0, 0.8571, 0.0, 0.8571, 0.0, 1.0, 0.0, 1.0, 0.0, 0.8571, 0.0, 0.8571, 0.0, 1.0, 0.0, 1.0, 0.0, 0.7143, 0.0, 0.7143, 0.0, 0.8571, 0.0, 0.8571, 0.0, 0.7143, 0.0, 0.7143, 0.0, 0.8571, 0.0, 0.8571, 0.0, 0.7143, 0.0, 0.7143, 0.0, 0.8571, 0.0, 0.8571, 0.0, 0.4286, 0.0, 0.4286, 0.0, 0.5714, 0.0, 0.5714, 0.0, 0.4286, 0.0, 0.4286, 0.0, 0.5714, 0.0, 0.5714, 0.0, 0.4286, 0.0, 0.4286, 0.0, 0.5714, 0.0, 0.5714, 0.0, 0.1429, 0.0, 0.1429, 0.0, 0.2857, 0.0, 0.2857, 0.0, 0.1429, 0.0, 0.1429, 0.0, 0.2857, 0.0, 0.2857, 0.0, 0.1429, 0.0, 0.1429, 0.0, 0.2857, 0.0, 0.2857, 0.0, 0.0, 0.0, 0.0, 0.0, 0.1429, 0.0, 0.1429, 0.0, 0.0, 0.0, 0.0, 0.0, 0.1429, 0.0, 0.1429, 0.0, 0.0, 0.0, 0.0, 0.0, 0.1429, 0.0, 0.1429, 0.0, 0.0, 0.0, 0.0, 0.0, 0.1429, 0.0, 0.1429, 0.0, 0.1429, 0.0, 0.1429, 0.0, 0.2857, 0.0, 0.2857, 0.0, 0.2857, 0.0, 0.2857, 0.0, 0.4286, 0.0, 0.4286, 0.0, 0.4286, 0.0, 0.4286, 0.0, 0.5714, 0.0, 0.5714, 0.0, 0.7143, 0.0, 0.7143, 0.0, 0.8571, 0.0, 0.8571, 0.0, 0.5714, 0.0, 0.5714, 0.0, 0.7143, 0.0, 0.7143, 0.0, 0.8571, 0.0, 0.8571, 0.0, 1.0, 0.0, 1.0, 0.0, 0.0, 0.0, 0.0, 0.0, 0.1429, 0.0, 0.1429, 0.0, 0.8571, 1.0, 0.8571, 1.0, 1.0, 0.0, 1.0, 0.0, 0.0, 1.0, 0.0, 1.0, 0.1429, 0.0, 0.1429, 0.0, 0.1429, 1.0, 0.1429, 1.0, 0.2857, 0.0, 0.2857, 0.0, 0.2857, 1.0, 0.2857, 1.0, 0.4286, 0.0, 0.4286, 0.0, 0.4286, 1.0, 0.4286, 1.0, 0.5714, 0.0, 0.5714, 0.0, 0.5714, 1.0, 0.5714, 1.0, 0.7143, 0.0, 0.7143, 0.0, 0.7143, 1.0, 0.7143, 1.0, 0.8571, 0.0, 0.8571, 0.0, 0.0, 0.0, 0.1429, 0.0, 0.1429, 0.0, 0.0, 0.0, 0.1429, 0.0, 0.2857, 0.0, 0.2857, 0.0, 0.1429, 0.0, 0.4286, 0.0, 0.5714, 0.0, 0.5714, 0.0, 0.4286, 0.0, 0.2857, 0.0, 0.4286, 0.0, 0.4286, 0.0, 0.2857, 0.0, 0.2857, 0.0, 0.4286, 0.0, 0.4286, 0.0, 0.2857, 0.0, 0.2857, 0.0, 0.4286, 0.0, 0.4286, 0.0, 0.2857, 0.0, 0.5714, 0.0, 0.7143, 0.0, 0.7143, 0.0, 0.5714, 0.0, 0.5714, 0.0, 0.7143, 0.0, 0.7143, 0.0, 0.5714, 0.0, 0.5714, 0.0, 0.7143, 0.0, 0.7143, 0.0, 0.5714, 0.0, 0.8571, 0.0, 1.0, 0.0, 1.0, 0.0, 0.8571, 0.0, 0.8571, 0.0, 1.0, 0.0, 1.0, 0.0, 0.8571, 0.0, 0.8571, 0.0, 1.0, 0.0, 1.0, 0.0, 0.8571, 0.0, 0.8571, 0.0, 1.0, 0.0, 1.0, 0.0, 0.8571, 0.0, 0.7143, 0.0, 0.8571, 0.0, 0.8571, 0.0, 0.7143, 0.0, 0.7143, 0.0, 0.8571, 0.0, 0.8571, 0.0, 0.7143, 0.0, 0.7143, 0.0, 0.8571, 0.0, 0.8571, 0.0, 0.7143, 0.0, 0.4286, 0.0, 0.5714, 0.0, 0.5714, 0.0, 0.4286, 0.0, 0.4286, 0.0, 0.5714, 0.0, 0.5714, 0.0, 0.4286, 0.0, 0.4286, 0.0, 0.5714, 0.0, 0.5714, 0.0, 0.4286, 0.0, 0.1429, 0.0, 0.2857, 0.0, 0.2857, 0.0, 0.1429, 0.0, 0.1429, 0.0, 0.2857, 0.0, 0.2857, 0.0, 0.1429, 0.0, 0.1429, 0.0, 0.2857, 0.0, 0.2857, 0.0, 0.1429, 0.0, 0.0, 0.0, 0.1429, 0.0, 0.1429, 0.0, 0.0, 0.0, 0.0, 0.0, 0.1429, 0.0, 0.1429, 0.0, 0.0, 0.0, 0.0, 0.0, 0.1429, 0.0, 0.1429, 0.0, 0.0, 0.0, 0.0, 0.0, 0.1429, 0.0, 0.1429, 0.0, 0.0, 0.0, 0.1429, 0.0, 0.2857, 0.0, 0.2857, 0.0, 0.1429, 0.0, 0.2857, 0.0, 0.4286, 0.0, 0.4286, 0.0, 0.2857, 0.0, 0.4286, 0.0, 0.5714, 0.0, 0.5714, 0.0, 0.4286, 0.0, 0.7143, 0.0, 0.8571, 0.0, 0.8571, 0.0, 0.7143, 0.0, 0.5714, 0.0, 0.7143, 0.0, 0.7143, 0.0, 0.5714, 0.0, 0.8571, 0.0, 1.0, 0.0, 1.0, 0.0, 0.8571, 0.0, 0.0, 0.0, 0.1429, 0.0, 0.1429, 0.0, 0.0, 0.0, 0.1429, 0.0, 0.1429, 0.0, 0.1429, 0.0, 0.1429, 0.0, 0.5714, 0.0, 0.5714, 0.0, 0.5714, 0.0, 0.5714, 0.0, 0.5714, 0.0, 0.5714, 0.0, 0.5714, 0.0, 0.5714, 0.0, 0.0, 0.0, 0.0, 0.0, 0.0, 0.0, 0.0, 0.0, 0.4286, 0.0, 0.4286, 0.0, 0.4286, 0.0, 0.4286, 0.0, 0.7143, 0.0, 0.5714, 0.0, 0.5714, 0.0, 0.7143, 0.0, 0.7143, 0.0, 0.7143, 0.0, 0.7143, 0.0, 0.7143, 0.0, 0.2857, 0.0, 0.2857, 0.0, 0.2857, 0.0, 0.2857, 0.0, 0.5714, 0.0, 0.5714, 0.0, 0.5714, 0.0, 0.5714, 0.0, 0.5714, 0.0, 0.5714, 0.0, 0.5714, 0.0, 0.5714, 0.0, 0.1429, 0.0, 0.1429, 0.0, 0.1429, 0.0, 0.1429, 0.0, 0.4286, 0.0, 0.4286, 0.0, 0.4286, 0.0, 0.4286, 0.0, 0.1429, 0.0, 0.1429, 0.0, 0.1429, 0.0, 0.1429, 0.0, 0.5714, 0.0, 0.4286, 0.0, 0.4286, 0.0, 0.5714, 0.0, 1.0, 0.0, 1.0, 0.0, 1.0, 0.0, 1.0, 0.0, 0.0, 0.0, 0.0, 0.0, 0.0, 0.0, 0.0, 0.0, 0.4286, 0.0, 0.4286, 0.0, 0.4286, 0.0, 0.4286, 0.0, 0.5714, 0.0, 0.5714, 0.0, 0.5714, 0.0, 0.5714, 0.0, 0.8571, 0.0, 0.8571, 0.0, 0.8571, 0.0, 0.8571, 0.0, 0.2857, 0.0, 0.2857, 0.0, 0.2857, 0.0, 0.2857, 0.0, 0.4286, 0.0, 0.4286, 0.0, 0.4286, 0.0, 0.4286, 0.0, 0.2857, 0.0, 0.2857, 0.0, 0.2857, 0.0, 0.2857, 0.0, 1.0, 0.0, 1.0, 0.0, 1.0, 0.0, 1.0, 0.0, 0.1429, 0.0, 0.1429, 0.0, 0.1429, 0.0, 0.1429, 0.0, 0.0, 1.0, 0.0, 1.0, 0.0, 0.0, 0.0, 0.0, 0.5714, 0.0, 0.5714, 0.0, 0.5714, 0.0, 0.5714, 0.0, 0.2857, 0.0, 0.2857, 0.0, 0.2857, 0.0, 0.2857, 0.0, 0.8571, 0.0, 0.8571, 0.0, 0.8571, 0.0, 0.8571, 1.0, 0.8571, 1.0, 1.0, 1.0, 1.0, 1.0, 0.8571, 0.0, 0.4286, 0.0, 0.4286, 0.0, 0.4286, 0.0, 0.4286, 0.0, 0.1429, 0.0, 0.1429, 0.0, 0.1429, 0.0, 0.1429, 0.0, 0.5714, 0.0, 0.5714, 0.0, 0.5714, 0.0, 0.5714, 1.0, 1.0, 0.0, 1.0, 0.0, 1.0, 1.0, 1.0, 0.0, 1.0, 0.0, 1.0, 0.0, 1.0, 0.0, 1.0, 0.0, 0.4286, 0.0, 0.4286, 0.0, 0.4286, 0.0, 0.4286, 0.0, 0.8571, 0.0, 0.8571, 0.0, 0.8571, 0.0, 0.8571, 0.0, 0.2857, 0.0, 0.2857, 0.0, 0.2857, 0.0, 0.2857, 0.0, 0.8571, 0.0, 0.8571, 0.0, 0.8571, 0.0, 0.8571, 0.0, 0.7143, 0.0, 0.7143, 0.0, 0.7143, 0.0, 0.7143, 0.0, 0.1429, 0.0, 0.1429, 0.0, 0.1429, 0.0, 0.1429, 0.0, 1.0, 0.0, 0.8571, 0.0, 0.8571, 0.0, 1.0, 0.0, 0.4286, 0.0, 0.4286, 0.0, 0.4286, 0.0, 0.4286, 0.0, 0.2857, 0.0, 0.1429, 0.0, 0.1429, 0.0, 0.2857, 0.0, 1.0, 0.0, 1.0, 0.0, 1.0, 0.0, 1.0, 0.0, 0.2857, 0.0, 0.2857, 0.0, 0.2857, 0.0, 0.2857, 0.0, 0.7143, 0.0, 0.7143, 0.0, 0.7143, 0.0, 0.7143, 0.0, 0.2857, 0.0, 0.2857, 0.0, 0.2857, 0.0, 0.2857, 0.0, 0.8571, 0.0, 0.8571, 0.0, 0.8571, 0.0, 0.8571, 0.0, 0.5714, 0.0, 0.5714, 0.0, 0.5714, 0.0, 0.5714, 0.0, 0.1429, 0.0, 0.1429, 0.0, 0.1429, 0.0, 0.1429, 0.0, 0.4286, 0.0, 0.4286, 0.0, 0.4286, 0.0, 0.4286, 0.0, 0.8571, 0.0, 0.8571, 0.0, 0.8571, 0.0, 0.8571, 0.0, 0.2857, 0.0, 0.2857, 0.0, 0.2857, 0.0, 0.2857, 1.0, 0.0, 1.0, 0.1429, 1.0, 0.1429, 1.0, 0.0, 0.0, 1.0, 0.0, 1.0, 0.0, 1.0, 0.0, 1.0, 0.0, 0.1429, 0.0, 0.1429, 0.0, 0.1429, 0.0, 0.1429, 0.0, 0.7143, 0.0, 0.7143, 0.0, 0.7143, 0.0, 0.7143, 0.0, 0.4286, 0.0, 0.2857, 0.0, 0.2857, 0.0, 0.4286, 1.0, 0.1429, 1.0, 0.2857, 1.0, 0.2857, 1.0, 0.1429, 0.0, 0.8571, 0.0, 0.8571, 0.0, 0.8571, 0.0, 0.8571, 0.0, 0.0, 0.0, 0.0, 0.0, 0.0, 0.0, 0.0, 0.0, 0.4286, 0.0, 0.4286, 0.0, 0.4286, 0.0, 0.4286, 1.0, 0.2857, 1.0, 0.4286, 1.0, 0.4286, 1.0, 0.2857, 0.0, 0.8571, 0.0, 0.8571, 0.0, 0.8571, 0.0, 0.8571, 0.0, 0.2857, 0.0, 0.2857, 0.0, 0.2857, 0.0, 0.2857, 1.0, 0.4286, 1.0, 0.5714, 1.0, 0.5714, 1.0, 0.4286, 0.0, 0.1429, 0.0, 0.1429, 0.0, 0.1429, 0.0, 0.1429, 0.0, 0.1429, 0.0, 0.1429, 0.0, 0.1429, 0.0, 0.1429, 0.0, 0.7143, 0.0, 0.7143, 0.0, 0.7143, 0.0, 0.7143, 1.0, 0.5714, 1.0, 0.7143, 1.0, 0.7143, 1.0, 0.5714, 0.0, 0.0, 0.0, 0.0, 0.0, 0.0, 0.0, 0.0, 0.0, 0.0, 0.0, 0.0, 0.0, 0.0, 0.0, 0.0, 0.0, 0.8571, 0.0, 0.7143, 0.0, 0.7143, 0.0, 0.8571, 0.0, 0.7143, 0.0, 0.7143, 0.0, 0.7143, 0.0, 0.7143, 1.0, 0.7143, 1.0, 0.8571, 1.0, 0.8571, 1.0, 0.7143, 0.0, 0.1429, 0.0, 0.0, 0.0, 0.0, 0.0, 0.1429, 0.0, 0.8571, 0.0, 0.8571, 0.0, 0.8571, 0.0, 0.8571, 0.0, 0.5714, 0.0, 0.5714, 0.0, 0.5714, 0.0, 0.5714, 0.0, 0.1429, 0.0, 0.1429, 0.0, 0.1429, 0.0, 0.1429, 0.0, 0.7143, 0.0, 0.7143, 0.0, 0.7143, 0.0, 0.7143, 0.0, 0.0, 0.0, 0.0, 0.0, 0.0, 0.0, 0.0, 0.0, 0.7143, 0.0, 0.7143, 0.0, 0.7143, 0.0, 0.7143])
me_plane_006.materials.append(mat_seaweed)
me_plane_006.use_remesh_fix_poles = True
me_plane_006.use_remesh_preserve_attributes = False
me_plane_006.use_mirror_vertex_groups = False
me_plane_006.update()
arm_armature = bpy.data.armatures.new('Armature')  # bones are not reproduced
arm_armature_003 = bpy.data.armatures.new('Armature.003')  # bones are not reproduced
arm_armature_004 = bpy.data.armatures.new('Armature.004')  # bones are not reproduced

# ---- objects
ob_light = bpy.data.objects.new('Light', light_light)
ob_camera = bpy.data.objects.new('Camera', cam_camera)
ob_plane = bpy.data.objects.new('Plane', me_plane)
ob_seaweed_002 = bpy.data.objects.new('Seaweed.002', arm_armature)
ob_plane_004 = bpy.data.objects.new('Plane.004', me_plane_005)
ob_seaweed = bpy.data.objects.new('Seaweed', arm_armature_003)
ob_plane_001 = bpy.data.objects.new('Plane.001', me_plane_006)
ob_seaweed_001 = bpy.data.objects.new('Seaweed.001', arm_armature_004)

# ---- transforms, parenting, visibility, modifiers, constraints
ob_light.location = (4.076, 6.154, 5.904)
ob_light.rotation_euler = (0.6503, 0.05522, 1.866)
ob_light.lock_rotations_4d = False
ob_light.empty_display_type = 'ARROWS'
ob_light.color = (0.0, 0.0, 0.0, 0.0)
ob_light.lineart.crease_threshold = 0.0
ob_camera.location = (7.359, -6.926, 4.958)
ob_camera.rotation_euler = (1.109, 0.0, 0.8149)
ob_camera.lock_rotations_4d = False
ob_camera.empty_display_type = 'ARROWS'
ob_camera.color = (0.0, 0.0, 0.0, 0.0)
ob_camera.display_type = 'WIRE'
ob_camera.lineart.crease_threshold = 0.0
ob_plane.parent = ob_seaweed_002
ob_plane.location = (0.0, 0.0, 0.0)
ob_plane.lineart.crease_threshold = 0.0
_vg = ob_plane.vertex_groups.new(name='Bone')
for _i, _w in zip([49, 50, 51, 68, 70, 82, 84], [0.9967, 0.9967, 0.9942, 0.05495, 0.9927, 0.9278, 0.8913]): _vg.add([_i], _w, 'REPLACE')
_vg = ob_plane.vertex_groups.new(name='Bone.001')
for _i, _w in zip([19, 20, 22, 32, 33, 34, 35, 52], [0.9978, 0.9969, 0.997, 0.9986, 0.9977, 0.9971, 0.9979, 0.9986]): _vg.add([_i], _w, 'REPLACE')
_vg = ob_plane.vertex_groups.new(name='Bone.002')
for _i, _w in zip([0, 1, 2, 21], [0.9926, 0.9898, 0.9895, 0.9916]): _vg.add([_i], _w, 'REPLACE')
_vg = ob_plane.vertex_groups.new(name='Bone.003')
for _i, _w in zip([73, 74, 75, 76, 77, 78, 79, 80], [0.1227, 0.756, 0.8456, 0.122, 1.038, 1.023, 1.001, 1.073]): _vg.add([_i], _w, 'REPLACE')
_vg = ob_plane.vertex_groups.new(name='Bone.004')
for _i, _w in zip([9, 10, 11, 71, 72, 73, 74, 75, 76], [0.2106, 0.07585, 0.07131, 0.1601, 0.8679, 0.8864, 0.299, 0.1655, 0.8266]): _vg.add([_i], _w, 'REPLACE')
_vg = ob_plane.vertex_groups.new(name='Bone.005')
for _i, _w in zip([9, 10, 11, 71, 72, 76], [0.8825, 0.9489, 0.9491, 0.9095, 0.1245, 0.05155]): _vg.add([_i], _w, 'REPLACE')
_vg = ob_plane.vertex_groups.new(name='Bone.006')
for _i, _w in zip([62, 63, 64, 66, 68, 69, 84], [0.4671, 0.3763, 0.4783, 0.467, 0.4516, 0.4851, 0.02491]): _vg.add([_i], _w, 'REPLACE')
_vg = ob_plane.vertex_groups.new(name='Bone.008')
for _i, _w in zip([57, 58, 59, 61], [0.499, 0.4987, 0.4985, 0.4986]): _vg.add([_i], _w, 'REPLACE')
_vg = ob_plane.vertex_groups.new(name='Bone.010')
for _i, _w in zip([6, 7, 8, 53, 54, 55, 56, 60], [0.5, 0.5, 0.5, 0.4995, 0.498, 0.4976, 0.5, 0.4993]): _vg.add([_i], _w, 'REPLACE')
_vg = ob_plane.vertex_groups.new(name='Bone.007')
for _i, _w in zip([62, 63, 64, 66, 68, 69, 84], [0.4671, 0.3763, 0.4783, 0.467, 0.4516, 0.4851, 0.02491]): _vg.add([_i], _w, 'REPLACE')
_vg = ob_plane.vertex_groups.new(name='Bone.009')
for _i, _w in zip([57, 58, 59, 61], [0.499, 0.4987, 0.4985, 0.4986]): _vg.add([_i], _w, 'REPLACE')
_vg = ob_plane.vertex_groups.new(name='Bone.011')
for _i, _w in zip([6, 7, 8, 53, 54, 55, 56, 60], [0.5, 0.5, 0.5, 0.4995, 0.498, 0.4976, 0.5, 0.4993]): _vg.add([_i], _w, 'REPLACE')
_vg = ob_plane.vertex_groups.new(name='Bone.012')
for _i, _w in zip([23, 25, 26, 27, 28, 29, 30, 31, 63, 65, 67], [0.2483, 0.25, 0.2501, 0.2399, 0.2415, 0.2447, 0.2452, 0.2483, 0.06172, 0.2443, 0.246]): _vg.add([_i], _w, 'REPLACE')
_vg = ob_plane.vertex_groups.new(name='Bone.016')
for _i, _w in zip([15, 16, 17, 18, 24, 85, 86, 87], [0.2501, 0.2496, 0.2496, 0.2494, 0.2502, 0.2495, 0.25, 0.25]): _vg.add([_i], _w, 'REPLACE')
_vg = ob_plane.vertex_groups.new(name='Bone.020')
for _i, _w in zip([12, 13, 14, 88], [0.25, 0.2483, 0.2476, 0.25]): _vg.add([_i], _w, 'REPLACE')
_vg = ob_plane.vertex_groups.new(name='Bone.013')
for _i, _w in zip([23, 25, 26, 27, 28, 29, 30, 31, 63, 65, 67], [0.2483, 0.25, 0.2501, 0.2399, 0.2415, 0.2447, 0.2452, 0.2483, 0.06172, 0.2443, 0.246]): _vg.add([_i], _w, 'REPLACE')
_vg = ob_plane.vertex_groups.new(name='Bone.017')
for _i, _w in zip([15, 16, 17, 18, 24, 85, 86, 87], [0.2501, 0.2496, 0.2496, 0.2494, 0.2502, 0.2495, 0.25, 0.25]): _vg.add([_i], _w, 'REPLACE')
_vg = ob_plane.vertex_groups.new(name='Bone.021')
for _i, _w in zip([12, 13, 14, 88], [0.25, 0.2483, 0.2476, 0.25]): _vg.add([_i], _w, 'REPLACE')
_vg = ob_plane.vertex_groups.new(name='Bone.014')
for _i, _w in zip([23, 25, 26, 27, 28, 29, 30, 31, 63, 65, 67], [0.2483, 0.25, 0.2501, 0.2399, 0.2415, 0.2447, 0.2452, 0.2483, 0.06172, 0.2443, 0.246]): _vg.add([_i], _w, 'REPLACE')
_vg = ob_plane.vertex_groups.new(name='Bone.018')
for _i, _w in zip([15, 16, 17, 18, 24, 85, 86, 87], [0.2501, 0.2496, 0.2496, 0.2494, 0.2502, 0.2495, 0.25, 0.25]): _vg.add([_i], _w, 'REPLACE')
_vg = ob_plane.vertex_groups.new(name='Bone.022')
for _i, _w in zip([12, 13, 14, 88], [0.25, 0.2483, 0.2476, 0.25]): _vg.add([_i], _w, 'REPLACE')
_vg = ob_plane.vertex_groups.new(name='Bone.015')
for _i, _w in zip([23, 25, 26, 27, 28, 29, 30, 31, 63, 65, 67], [0.2483, 0.25, 0.2501, 0.2399, 0.2415, 0.2447, 0.2452, 0.2483, 0.06172, 0.2443, 0.246]): _vg.add([_i], _w, 'REPLACE')
_vg = ob_plane.vertex_groups.new(name='Bone.019')
for _i, _w in zip([15, 16, 17, 18, 24, 85, 86, 87], [0.2501, 0.2496, 0.2496, 0.2494, 0.2502, 0.2495, 0.25, 0.25]): _vg.add([_i], _w, 'REPLACE')
_vg = ob_plane.vertex_groups.new(name='Bone.023')
for _i, _w in zip([12, 13, 14, 88], [0.25, 0.2483, 0.2476, 0.25]): _vg.add([_i], _w, 'REPLACE')
_vg = ob_plane.vertex_groups.new(name='Bone.024')
for _i, _w in zip([40, 41, 42, 43, 45, 46, 47, 48, 81, 83, 89], [0.1249, 0.125, 0.1231, 0.1248, 0.1227, 0.1248, 0.1262, 0.125, 0.1241, 0.1246, 0.1231]): _vg.add([_i], _w, 'REPLACE')
_vg = ob_plane.vertex_groups.new(name='Bone.032')
for _i, _w in zip([36, 38, 39, 44], [0.1249, 0.125, 0.125, 0.1249]): _vg.add([_i], _w, 'REPLACE')
_vg = ob_plane.vertex_groups.new(name='Bone.040')
for _i, _w in zip([3, 4, 5, 37], [0.1252, 0.1246, 0.1245, 0.1251]): _vg.add([_i], _w, 'REPLACE')
_vg = ob_plane.vertex_groups.new(name='Bone.025')
for _i, _w in zip([40, 41, 42, 43, 45, 46, 47, 48, 81, 83, 89], [0.1249, 0.125, 0.1231, 0.1248, 0.1227, 0.1248, 0.1262, 0.125, 0.1241, 0.1246, 0.1231]): _vg.add([_i], _w, 'REPLACE')
_vg = ob_plane.vertex_groups.new(name='Bone.033')
for _i, _w in zip([36, 38, 39, 44], [0.1249, 0.125, 0.125, 0.1249]): _vg.add([_i], _w, 'REPLACE')
_vg = ob_plane.vertex_groups.new(name='Bone.041')
for _i, _w in zip([3, 4, 5, 37], [0.1252, 0.1246, 0.1245, 0.1251]): _vg.add([_i], _w, 'REPLACE')
_vg = ob_plane.vertex_groups.new(name='Bone.026')
for _i, _w in zip([40, 41, 42, 43, 45, 46, 47, 48, 81, 83, 89], [0.1249, 0.125, 0.1231, 0.1248, 0.1227, 0.1248, 0.1262, 0.125, 0.1241, 0.1246, 0.1231]): _vg.add([_i], _w, 'REPLACE')
_vg = ob_plane.vertex_groups.new(name='Bone.034')
for _i, _w in zip([36, 38, 39, 44], [0.1249, 0.125, 0.125, 0.1249]): _vg.add([_i], _w, 'REPLACE')
_vg = ob_plane.vertex_groups.new(name='Bone.042')
for _i, _w in zip([3, 4, 5, 37], [0.1252, 0.1246, 0.1245, 0.1251]): _vg.add([_i], _w, 'REPLACE')
_vg = ob_plane.vertex_groups.new(name='Bone.027')
for _i, _w in zip([40, 41, 42, 43, 45, 46, 47, 48, 81, 83, 89], [0.1249, 0.125, 0.1231, 0.1248, 0.1227, 0.1248, 0.1262, 0.125, 0.1241, 0.1246, 0.1231]): _vg.add([_i], _w, 'REPLACE')
_vg = ob_plane.vertex_groups.new(name='Bone.035')
for _i, _w in zip([36, 38, 39, 44], [0.1249, 0.125, 0.125, 0.1249]): _vg.add([_i], _w, 'REPLACE')
_vg = ob_plane.vertex_groups.new(name='Bone.043')
for _i, _w in zip([3, 4, 5, 37], [0.1252, 0.1246, 0.1245, 0.1251]): _vg.add([_i], _w, 'REPLACE')
_vg = ob_plane.vertex_groups.new(name='Bone.028')
for _i, _w in zip([40, 41, 42, 43, 45, 46, 47, 48, 81, 83, 89], [0.1249, 0.125, 0.1231, 0.1248, 0.1227, 0.1248, 0.1262, 0.125, 0.1241, 0.1246, 0.1231]): _vg.add([_i], _w, 'REPLACE')
_vg = ob_plane.vertex_groups.new(name='Bone.036')
for _i, _w in zip([36, 38, 39, 44], [0.1249, 0.125, 0.125, 0.1249]): _vg.add([_i], _w, 'REPLACE')
_vg = ob_plane.vertex_groups.new(name='Bone.044')
for _i, _w in zip([3, 4, 5, 37], [0.1252, 0.1246, 0.1245, 0.1251]): _vg.add([_i], _w, 'REPLACE')
_vg = ob_plane.vertex_groups.new(name='Bone.029')
for _i, _w in zip([40, 41, 42, 43, 45, 46, 47, 48, 81, 83, 89], [0.1249, 0.125, 0.1231, 0.1248, 0.1227, 0.1248, 0.1262, 0.125, 0.1241, 0.1246, 0.1231]): _vg.add([_i], _w, 'REPLACE')
_vg = ob_plane.vertex_groups.new(name='Bone.037')
for _i, _w in zip([36, 38, 39, 44], [0.1249, 0.125, 0.125, 0.1249]): _vg.add([_i], _w, 'REPLACE')
_vg = ob_plane.vertex_groups.new(name='Bone.045')
for _i, _w in zip([3, 4, 5, 37], [0.1252, 0.1246, 0.1245, 0.1251]): _vg.add([_i], _w, 'REPLACE')
_vg = ob_plane.vertex_groups.new(name='Bone.030')
for _i, _w in zip([40, 41, 42, 43, 45, 46, 47, 48, 81, 83, 89], [0.1249, 0.125, 0.1231, 0.1248, 0.1227, 0.1248, 0.1262, 0.125, 0.1241, 0.1246, 0.1231]): _vg.add([_i], _w, 'REPLACE')
_vg = ob_plane.vertex_groups.new(name='Bone.038')
for _i, _w in zip([36, 38, 39, 44], [0.1249, 0.125, 0.125, 0.1249]): _vg.add([_i], _w, 'REPLACE')
_vg = ob_plane.vertex_groups.new(name='Bone.046')
for _i, _w in zip([3, 4, 5, 37], [0.1252, 0.1246, 0.1245, 0.1251]): _vg.add([_i], _w, 'REPLACE')
_vg = ob_plane.vertex_groups.new(name='Bone.031')
for _i, _w in zip([40, 41, 42, 43, 45, 46, 47, 48, 81, 83, 89], [0.1249, 0.125, 0.1231, 0.1248, 0.1227, 0.1248, 0.1262, 0.125, 0.1241, 0.1246, 0.1231]): _vg.add([_i], _w, 'REPLACE')
_vg = ob_plane.vertex_groups.new(name='Bone.039')
for _i, _w in zip([36, 38, 39, 44], [0.1249, 0.125, 0.125, 0.1249]): _vg.add([_i], _w, 'REPLACE')
_vg = ob_plane.vertex_groups.new(name='Bone.047')
for _i, _w in zip([3, 4, 5, 37], [0.1252, 0.1246, 0.1245, 0.1251]): _vg.add([_i], _w, 'REPLACE')
_m = ob_plane.modifiers.new('Armature', 'ARMATURE')
_m.object = ob_seaweed_002
ob_seaweed_002.location = (-0.2824, -0.2452, -0.01466)
ob_seaweed_002.scale = (1.0, 1.36, 2.256)
ob_seaweed_002.lineart.crease_threshold = 0.0
ob_plane_004.parent = ob_seaweed
ob_plane_004.location = (0.0, 0.0, 0.0)
ob_plane_004.rotation_euler = (-0.0, 1.571, 0.0)
ob_plane_004.lineart.crease_threshold = 0.0
_vg = ob_plane_004.vertex_groups.new(name='Bone')
for _i, _w in zip([0, 1, 10, 18, 19, 24, 25, 92, 93, 110, 111, 116, 117], [0.9736, 0.07902, 0.02413, 0.9966, 1.0, 0.9125, 0.5164, 0.9717, 0.07885, 0.9967, 1.0, 0.915, 0.5158]): _vg.add([_i], _w, 'REPLACE')
_vg = ob_plane_004.vertex_groups.new(name='Bone.001')
for _i, _w in zip([24, 25, 26, 27, 30, 31, 116, 117, 118, 119, 122, 123], [0.08751, 0.4836, 0.9932, 0.9968, 0.9928, 0.9878, 0.08501, 0.4842, 0.9934, 0.9969, 0.9926, 0.9881]): _vg.add([_i], _w, 'REPLACE')
_vg = ob_plane_004.vertex_groups.new(name='Bone.002')
for _i, _w in zip([20, 21, 22, 23, 28, 29, 112, 113, 114, 115, 120, 121], [0.9999, 0.9999, 1.0, 1.0, 0.9769, 0.987, 0.9999, 0.9999, 1.0, 1.0, 0.9776, 0.9872]): _vg.add([_i], _w, 'REPLACE')
_vg = ob_plane_004.vertex_groups.new(name='Bone.003')
for _i, _w in zip([0, 1, 9, 10, 11, 12, 13, 32, 33, 92, 93, 102, 103, 104, 105, 124, 125], [0.006735, 0.4405, 0.01874, 0.92, 0.4629, 0.1078, 0.0388, 0.9987, 0.999, 0.01163, 0.4395, 0.9554, 0.4636, 0.1044, 0.03834, 0.9982, 0.9991]): _vg.add([_i], _w, 'REPLACE')
_vg = ob_plane_004.vertex_groups.new(name='Bone.004')
for _i, _w in zip([34, 35, 40, 41, 42, 43, 126, 127, 132, 133, 134, 135], [0.9999, 0.9999, 0.9978, 0.9947, 0.9944, 0.9979, 0.9999, 0.9999, 0.9976, 0.9944, 0.9946, 0.9978]): _vg.add([_i], _w, 'REPLACE')
_vg = ob_plane_004.vertex_groups.new(name='Bone.005')
for _i, _w in zip([36, 37, 38, 39, 128, 129, 130, 131], [0.9973, 0.9966, 0.9999, 0.9999, 0.9971, 0.996, 0.9999, 0.9999]): _vg.add([_i], _w, 'REPLACE')
_vg = ob_plane_004.vertex_groups.new(name='Bone.006')
for _i, _w in zip([1, 7, 8, 9, 10, 11, 12, 13, 14, 15, 16, 44, 45, 93, 99, 100, 101, 103, 104, 105, 106, 107, 108, 136, 137], [0.4176, 0.1135, 0.8856, 0.9572, 0.03431, 0.5498, 0.7654, 0.4683, 0.1988, 0.08486, 0.01746, 0.9913, 0.9801, 0.4188, 0.09463, 0.8852, 0.9748, 0.5509, 0.7694, 0.4664, 0.1966, 0.08366, 0.01668, 0.9918, 0.9806]): _vg.add([_i], _w, 'REPLACE')
_vg = ob_plane_004.vertex_groups.new(name='Bone.007')
for _i, _w in zip([46, 47, 48, 49, 138, 139, 140, 141], [0.9839, 0.9928, 0.9995, 0.9998, 0.9844, 0.9926, 0.9995, 0.9998]): _vg.add([_i], _w, 'REPLACE')
_vg = ob_plane_004.vertex_groups.new(name='Bone.008')
for _i, _w in zip([11, 12, 13, 14, 15, 50, 51, 52, 53, 103, 104, 105, 106, 107, 142, 143, 144, 145], [0.01265, 0.0667, 0.1924, 0.08598, 0.0148, 0.9877, 0.993, 0.9229, 0.9581, 0.01227, 0.06647, 0.195, 0.08582, 0.01434, 0.9882, 0.9933, 0.9244, 0.9597]): _vg.add([_i], _w, 'REPLACE')
_vg = ob_plane_004.vertex_groups.new(name='Bone.009')
for _i, _w in zip([52, 53, 54, 55, 56, 57, 144, 145, 146, 147, 148, 149], [0.07607, 0.03302, 0.9807, 0.9907, 0.9979, 0.9973, 0.07465, 0.02989, 0.9812, 0.991, 0.9979, 0.9974]): _vg.add([_i], _w, 'REPLACE')
_vg = ob_plane_004.vertex_groups.new(name='Bone.010')
for _i, _w in zip([58, 59, 60, 61, 150, 151, 152, 153], [0.9985, 0.9969, 0.9999, 0.9998, 0.9977, 0.9966, 0.9998, 0.9998]): _vg.add([_i], _w, 'REPLACE')
_vg = ob_plane_004.vertex_groups.new(name='Bone.011')
for _i, _w in zip([1, 3, 5, 6, 7, 8, 11, 12, 13, 14, 15, 16, 17, 80, 81, 82, 83, 93, 95, 97, 98, 99, 100, 103, 104, 105, 106, 107, 108, 109, 172, 173, 174, 175], [0.01466, 0.06206, 0.04751, 0.5112, 0.7803, 0.07929, 0.03547, 0.09111, 0.2614, 0.578, 0.5768, 0.2951, 0.1209, 0.9987, 0.9994, 0.9947, 0.9985, 0.01464, 0.06149, 0.03752, 0.3554, 0.8108, 0.0807, 0.03475, 0.09021, 0.261, 0.5813, 0.575, 0.2849, 0.1187, 0.9985, 0.9994, 0.9947, 0.9981]): _vg.add([_i], _w, 'REPLACE')
_vg = ob_plane_004.vertex_groups.new(name='Bone.012')
for _i, _w in zip([84, 85, 176, 177], [0.9923, 0.988, 0.9917, 0.9872]): _vg.add([_i], _w, 'REPLACE')
_vg = ob_plane_004.vertex_groups.new(name='Bone.013')
for _i, _w in zip([3, 4, 5, 6, 7, 13, 14, 15, 16, 17, 86, 87, 95, 96, 97, 98, 99, 105, 106, 107, 108, 109, 178, 179], [0.3802, 0.1328, 0.8351, 0.443, 0.08903, 0.05027, 0.1156, 0.2718, 0.5808, 0.6757, 0.9955, 0.9986, 0.3776, 0.1178, 0.8387, 0.602, 0.08032, 0.04999, 0.1149, 0.2753, 0.5921, 0.679, 0.9954, 0.9983]): _vg.add([_i], _w, 'REPLACE')
_vg = ob_plane_004.vertex_groups.new(name='Bone.014')
for _i, _w in zip([88, 89, 90, 91, 180, 181, 182, 183], [0.9968, 0.9997, 0.9995, 0.9997, 0.9967, 0.9984, 0.9995, 0.9997]): _vg.add([_i], _w, 'REPLACE')
_vg = ob_plane_004.vertex_groups.new(name='Bone.015')
for _i, _w in zip([2, 3, 4, 5, 16, 17, 70, 71, 72, 73, 74, 75, 94, 95, 96, 97, 108, 109, 162, 163, 164, 165, 166, 167], [0.06576, 0.3979, 0.4428, 0.05071, 0.06179, 0.1492, 1.001, 0.9974, 0.9997, 0.9999, 0.9735, 0.9888, 0.0499, 0.3863, 0.2116, 0.0324, 0.06194, 0.1533, 1.001, 0.9973, 0.9997, 0.9999, 0.9741, 0.9888]): _vg.add([_i], _w, 'REPLACE')
_vg = ob_plane_004.vertex_groups.new(name='Bone.016')
for _i, _w in zip([74, 76, 77, 78, 79, 166, 168, 169, 170, 171], [0.002913, 0.9969, 0.9862, 1.0, 0.9993, 0.001813, 0.9955, 0.9854, 1.0, 0.9992]): _vg.add([_i], _w, 'REPLACE')
_vg = ob_plane_004.vertex_groups.new(name='Bone.017')
for _i, _w in zip([2, 3, 4, 5, 17, 62, 63, 94, 95, 96, 97, 109, 154, 155], [0.9138, 0.1508, 0.4157, 0.06261, 0.0224, 0.9984, 0.9965, 0.9308, 0.1657, 0.6631, 0.07354, 0.01235, 0.9963, 0.9971]): _vg.add([_i], _w, 'REPLACE')
_vg = ob_plane_004.vertex_groups.new(name='Bone.018')
for _i, _w in zip([64, 65, 156, 157], [0.9946, 0.9965, 0.9946, 0.9961]): _vg.add([_i], _w, 'REPLACE')
_vg = ob_plane_004.vertex_groups.new(name='Bone.019')
for _i, _w in zip([66, 67, 68, 69, 158, 159, 160, 161], [1.0, 0.9969, 1.0, 0.9998, 1.0, 0.9958, 1.0, 0.9997]): _vg.add([_i], _w, 'REPLACE')
_m = ob_plane_004.modifiers.new('Armature', 'ARMATURE')
_m.object = ob_seaweed
ob_seaweed.location = (-0.6208, -0.988, -0.01466)
ob_seaweed.rotation_euler = (0.0, -0.0, 0.3804)
ob_seaweed.scale = (1.057, 1.316, 2.256)
ob_seaweed.lineart.crease_threshold = 0.0
ob_plane_001.parent = ob_seaweed_001
ob_plane_001.location = (0.0, 0.0, 0.0)
ob_plane_001.rotation_euler = (-0.0, 1.571, 0.0)
ob_plane_001.lineart.crease_threshold = 0.0
_vg = ob_plane_001.vertex_groups.new(name='Bone')
for _i, _w in zip([0, 1, 8, 9, 10, 11, 16, 17, 66, 82, 83, 90, 91, 92, 93, 98, 99, 148], [0.9731, 0.469, 0.2708, 0.969, 0.228, 0.02001, 0.9784, 0.9963, 0.04892, 0.9725, 0.4681, 0.2988, 0.9638, 0.223, 0.02787, 0.9787, 0.9965, 0.04713]): _vg.add([_i], _w, 'REPLACE')
_vg = ob_plane_001.vertex_groups.new(name='Bone.001')
for _i, _w in zip([60, 61, 66, 67, 80, 81, 142, 143, 148, 149, 162, 163], [0.9949, 0.9493, 0.9505, 1.002, 0.9971, 1.0, 0.9952, 0.9499, 0.9514, 1.002, 0.9971, 1.0]): _vg.add([_i], _w, 'REPLACE')
_vg = ob_plane_001.vertex_groups.new(name='Bone.002')
for _i, _w in zip([61, 62, 63, 64, 65, 143, 144, 145, 146, 147], [0.05065, 0.9989, 0.9784, 0.9998, 0.9996, 0.05003, 0.9981, 0.9789, 0.9999, 0.9996]): _vg.add([_i], _w, 'REPLACE')
_vg = ob_plane_001.vertex_groups.new(name='Bone.003')
for _i, _w in zip([1, 8, 10, 11, 18, 19, 68, 69, 83, 90, 92, 93, 100, 101, 150, 151], [0.07169, 0.004173, 0.05114, 0.01521, 0.9867, 0.9752, 0.9046, 0.5223, 0.07153, 0.05419, 0.05104, 0.01623, 0.9873, 0.9749, 0.9056, 0.5217]): _vg.add([_i], _w, 'REPLACE')
_vg = ob_plane_001.vertex_groups.new(name='Bone.004')
for _i, _w in zip([54, 55, 68, 69, 136, 137, 150, 151], [0.9891, 0.9893, 0.09487, 0.4775, 0.9895, 0.9896, 0.09393, 0.4781]): _vg.add([_i], _w, 'REPLACE')
_vg = ob_plane_001.vertex_groups.new(name='Bone.005')
for _i, _w in zip([56, 57, 58, 59, 138, 139, 140, 141], [0.9926, 0.9979, 0.9996, 0.9998, 0.9928, 0.9973, 0.9996, 0.9998]): _vg.add([_i], _w, 'REPLACE')
_vg = ob_plane_001.vertex_groups.new(name='Bone.006')
for _i, _w in zip([1, 6, 7, 8, 9, 10, 11, 12, 13, 14, 15, 22, 23, 70, 71, 83, 88, 89, 90, 92, 93, 94, 95, 96, 97, 104, 105, 152, 153], [0.3595, 0.05799, 0.4914, 0.635, 0.004954, 0.5623, 0.6423, 0.3506, 0.1652, 0.0735, 0.01045, 0.9815, 0.9806, 0.9756, 0.9689, 0.3609, 0.05728, 0.2013, 0.5635, 0.5694, 0.6432, 0.339, 0.1642, 0.07317, 0.008901, 0.9777, 0.9786, 0.9765, 0.9698]): _vg.add([_i], _w, 'REPLACE')
_vg = ob_plane_001.vertex_groups.new(name='Bone.007')
for _i, _w in zip([24, 25, 26, 27, 71, 106, 107, 108, 109, 153], [0.9831, 0.9775, 0.9982, 0.9982, 0.01174, 0.9828, 0.978, 0.9981, 0.9982, 0.00978]): _vg.add([_i], _w, 'REPLACE')
_vg = ob_plane_001.vertex_groups.new(name='Bone.008')
for _i, _w in zip([1, 3, 5, 6, 7, 8, 10, 11, 12, 13, 14, 15, 20, 21, 48, 49, 72, 73, 77, 83, 85, 87, 88, 89, 90, 92, 93, 94, 95, 96, 97, 102, 103, 130, 131, 154, 155, 159], [0.08235, 0.06191, 0.04643, 0.7654, 0.4518, 0.063, 0.1306, 0.2387, 0.5164, 0.5511, 0.2929, 0.1254, 0.9982, 0.9955, 0.9695, 0.9805, 0.05207, 0.04393, 0.01891, 0.08209, 0.06141, 0.0173, 0.8004, 0.7585, 0.07877, 0.129, 0.2346, 0.5281, 0.5535, 0.2908, 0.122, 0.9981, 0.9955, 0.9703, 0.9812, 0.05076, 0.04128, 0.008142]): _vg.add([_i], _w, 'REPLACE')
_vg = ob_plane_001.vertex_groups.new(name='Bone.009')
for _i, _w in zip([48, 72, 73, 130, 154, 155], [0.01059, 0.9404, 0.9464, 0.008868, 0.9419, 0.9479]): _vg.add([_i], _w, 'REPLACE')
_vg = ob_plane_001.vertex_groups.new(name='Bone.010')
for _i, _w in zip([50, 51, 52, 53, 132, 133, 134, 135], [0.998, 0.9969, 0.9999, 0.9998, 0.9981, 0.997, 0.9999, 0.9998]): _vg.add([_i], _w, 'REPLACE')
_vg = ob_plane_001.vertex_groups.new(name='Bone.011')
for _i, _w in zip([3, 4, 5, 6, 7, 11, 12, 13, 14, 15, 28, 29, 76, 77, 85, 86, 87, 88, 93, 94, 95, 96, 97, 110, 111, 158, 159], [0.3114, 0.05203, 0.8243, 0.1597, 0.004183, 0.03742, 0.09965, 0.2338, 0.5294, 0.6074, 0.9868, 0.9922, 1.003, 0.9611, 0.3102, 0.01465, 0.9091, 0.1253, 0.03507, 0.09881, 0.2327, 0.533, 0.6126, 0.9872, 0.9925, 1.007, 0.9673]): _vg.add([_i], _w, 'REPLACE')
_vg = ob_plane_001.vertex_groups.new(name='Bone.012')
for _i, _w in zip([30, 31, 32, 33, 112, 113, 114, 115], [0.9987, 0.9965, 0.9999, 0.9997, 0.9987, 0.9964, 0.9999, 0.9997]): _vg.add([_i], _w, 'REPLACE')
_vg = ob_plane_001.vertex_groups.new(name='Bone.013')
for _i, _w in zip([42, 43, 45, 74, 75, 124, 125, 127, 156, 157], [0.9981, 0.9969, 0.03271, 0.5129, 0.9013, 0.9982, 0.997, 0.02951, 0.5122, 0.9039]): _vg.add([_i], _w, 'REPLACE')
_vg = ob_plane_001.vertex_groups.new(name='Bone.014')
for _i, _w in zip([44, 45, 46, 47, 74, 75, 126, 127, 128, 129, 156, 157], [0.9862, 0.9586, 1.0, 0.9994, 0.4872, 0.09866, 0.9868, 0.9602, 1.0, 0.9995, 0.4879, 0.09608]): _vg.add([_i], _w, 'REPLACE')
_vg = ob_plane_001.vertex_groups.new(name='Bone.015')
for _i, _w in zip([2, 3, 4, 5, 13, 14, 15, 34, 35, 78, 79, 84, 85, 86, 87, 95, 96, 97, 116, 117, 160, 161], [0.9809, 0.6077, 0.9333, 0.1008, 0.03278, 0.09892, 0.2322, 0.9947, 0.9885, 0.04547, 0.7751, 0.9823, 0.6097, 0.9596, 0.0565, 0.03221, 0.09809, 0.2321, 0.995, 0.9886, 0.04158, 0.7771]): _vg.add([_i], _w, 'REPLACE')
_vg = ob_plane_001.vertex_groups.new(name='Bone.016')
for _i, _w in zip([36, 37, 78, 79, 118, 119, 160, 161], [1.001, 0.9964, 0.9523, 0.2248, 1.001, 0.9966, 0.9542, 0.2229]): _vg.add([_i], _w, 'REPLACE')
_vg = ob_plane_001.vertex_groups.new(name='Bone.017')
for _i, _w in zip([38, 39, 40, 41, 120, 121, 122, 123], [0.9975, 0.9987, 0.9999, 0.9999, 0.9974, 0.9985, 0.9999, 0.9999]): _vg.add([_i], _w, 'REPLACE')
_m = ob_plane_001.modifiers.new('Armature', 'ARMATURE')
_m.object = ob_seaweed_001
ob_seaweed_001.location = (-0.6365, 0.6879, 0.06435)
ob_seaweed_001.rotation_euler = (0.0, -0.0, -0.8424)
ob_seaweed_001.scale = (1.213, 1.173, 2.256)
ob_seaweed_001.lineart.crease_threshold = 0.0

# ---- collection membership
col_collection.objects.link(ob_light)
col_collection.objects.link(ob_camera)
col_collection.objects.link(ob_plane)
col_collection.objects.link(ob_seaweed_002)
col_collection.objects.link(ob_plane_004)
col_collection.objects.link(ob_seaweed)
col_collection.objects.link(ob_plane_001)
col_collection.objects.link(ob_seaweed_001)

# ---- scene / render settings (as saved in the file)
scene.camera = ob_camera
scene.frame_start = 1; scene.frame_end = 240; scene.frame_set(68)
scene.render.engine = 'BLENDER_EEVEE_NEXT'
scene.cycles.use_denoising = False
scene.cycles.samples = 128
scene.cycles.sampling_pattern = 'TABULATED_SOBOL'
scene.cycles.use_adaptive_sampling = False
scene.cycles.use_light_tree = False
scene.view_settings.view_transform = 'Filmic'
bpy.context.view_layer.update()

